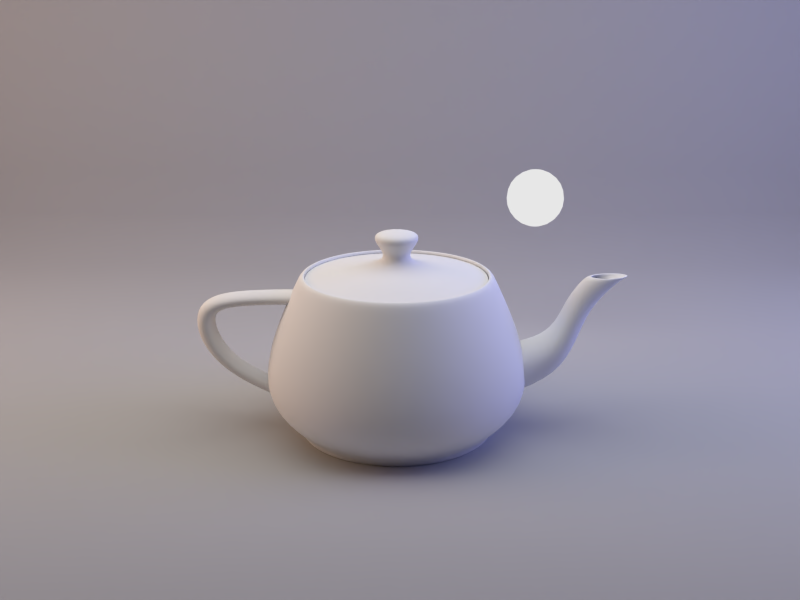 # Source: studio_lighting_teapot.blend  (saved by Blender 2.71.0; exported with 4.5.12 LTS)
import bpy
from mathutils import Matrix  # noqa: F401  (used for matrix-valued properties, if any)

bpy.ops.wm.read_factory_settings(use_empty=True)
scene = bpy.context.scene
scene.name = 'Scene'

# ---- collections
col_collection_1 = bpy.data.collections.new('Collection 1'); scene.collection.children.link(col_collection_1)
col_collection_20 = bpy.data.collections.new('Collection 20'); scene.collection.children.link(col_collection_20)
col_collection_20.hide_render = True
col_collection_20.hide_viewport = True

# ---- materials (node trees are filled in below, after node groups)
mat_material = bpy.data.materials.new('Material')
mat_material.alpha_threshold = 0.0
mat_material.roughness = 0.5
mat_material.line_color = (0.0, 0.0, 0.0, 1.0)
mat_material_002 = bpy.data.materials.new('Material.002')
mat_material_002.alpha_threshold = 0.0
mat_material_002.roughness = 0.5
mat_material_002.line_color = (0.0, 0.0, 0.0, 1.0)
mat_diffuse_material = bpy.data.materials.new('diffuse_material')
mat_diffuse_material.alpha_threshold = 0.0
mat_diffuse_material.roughness = 0.5
mat_diffuse_material.line_color = (0.0, 0.0, 0.0, 1.0)
mat_right_light_material = bpy.data.materials.new('right_light_material')
mat_right_light_material.alpha_threshold = 0.0
mat_right_light_material.roughness = 0.5
mat_right_light_material.line_color = (0.0, 0.0, 0.0, 1.0)
mat_left_light_material = bpy.data.materials.new('left_light_material')
mat_left_light_material.alpha_threshold = 0.0
mat_left_light_material.roughness = 0.5
mat_left_light_material.line_color = (0.0, 0.0, 0.0, 1.0)
mat_top_light_material = bpy.data.materials.new('top_light_material')
mat_top_light_material.alpha_threshold = 0.0
mat_top_light_material.roughness = 0.5
mat_top_light_material.line_color = (0.0, 0.0, 0.0, 1.0)

# ---- material node trees
mat_material.use_nodes = True; mat_material.node_tree.nodes.clear()
_N = mat_material.node_tree.nodes; _L = mat_material.node_tree.links
n0 = _N.new('ShaderNodeOutputMaterial'); n0.name = 'Material Output'; n0.location = (300, 300)
n1 = _N.new('ShaderNodeEmission'); n1.name = 'Emission'; n1.location = (110, 300)
n1.inputs[0].default_value = (0.8, 0.8, 0.8, 1.0)
_L.new(n1.outputs[0], n0.inputs[0])
n0.is_active_output = True
mat_diffuse_material.use_nodes = True; mat_diffuse_material.node_tree.nodes.clear()
_N = mat_diffuse_material.node_tree.nodes; _L = mat_diffuse_material.node_tree.links
n0 = _N.new('ShaderNodeOutputMaterial'); n0.name = 'Material Output'; n0.location = (300, 300)
n1 = _N.new('ShaderNodeBsdfDiffuse'); n1.name = 'Diffuse BSDF'; n1.location = (10, 300)
n1.inputs[0].default_value = (0.5225, 0.5225, 0.5225, 1.0)
n1.inputs[1].default_value = 0.5
_L.new(n1.outputs[0], n0.inputs[0])
n0.is_active_output = True
mat_right_light_material.use_nodes = True; mat_right_light_material.node_tree.nodes.clear()
_N = mat_right_light_material.node_tree.nodes; _L = mat_right_light_material.node_tree.links
n0 = _N.new('ShaderNodeOutputMaterial'); n0.name = 'Material Output'; n0.location = (300, 300)
n1 = _N.new('ShaderNodeEmission'); n1.name = 'Emission'; n1.location = (110, 300)
n1.inputs[0].default_value = (0.2708, 0.305, 0.8, 1.0)
n1.inputs[1].default_value = 5.0
_L.new(n1.outputs[0], n0.inputs[0])
n0.is_active_output = True
mat_left_light_material.use_nodes = True; mat_left_light_material.node_tree.nodes.clear()
_N = mat_left_light_material.node_tree.nodes; _L = mat_left_light_material.node_tree.links
n0 = _N.new('ShaderNodeOutputMaterial'); n0.name = 'Material Output'; n0.location = (300, 300)
n1 = _N.new('ShaderNodeEmission'); n1.name = 'Emission'; n1.location = (110, 300)
n1.inputs[0].default_value = (0.8, 0.5222, 0.3441, 1.0)
n1.inputs[1].default_value = 4.0
_L.new(n1.outputs[0], n0.inputs[0])
n0.is_active_output = True
mat_top_light_material.use_nodes = True; mat_top_light_material.node_tree.nodes.clear()
_N = mat_top_light_material.node_tree.nodes; _L = mat_top_light_material.node_tree.links
n0 = _N.new('ShaderNodeEmission'); n0.name = 'Emission'; n0.location = (73, 306)
n0.inputs[0].default_value = (0.8, 0.8, 0.8, 1.0)
n0.inputs[1].default_value = 2.0
n1 = _N.new('ShaderNodeOutputMaterial'); n1.name = 'Material Output'; n1.location = (300, 300)
_L.new(n0.outputs[0], n1.inputs[0])
n1.is_active_output = True

# ---- world
world_world = bpy.data.worlds.new('World'); scene.world = world_world
world_world.color = (0.0, 0.0, 0.0)
world_world.use_sun_shadow = False
world_world.sun_shadow_jitter_overblur = 0.0
world_world.cycles.sampling_method = 'MANUAL'
world_world.cycles.sample_map_resolution = 256

# ---- cameras
cam_camera = bpy.data.cameras.new('Camera')
cam_camera.sensor_fit = 'HORIZONTAL'
cam_camera.passepartout_alpha = 0.1303
cam_camera.clip_end = 100.0
cam_camera.lens = 35.0
cam_camera.sensor_width = 24.89
cam_camera.sensor_height = 18.66
cam_camera.ortho_scale = 7.314
cam_camera.show_safe_areas = True
cam_camera.show_name = True
cam_camera.show_sensor = True
cam_camera.dof.focus_distance = 0.0

# ---- meshes
me_sphere_light = bpy.data.meshes.new('sphere_light')
me_sphere_light.from_pydata([(-0.1294, 0.0, 0.483), (-0.25, 0.0, 0.433), (-0.3536, 0.0, 0.3536), (-0.433, 0.0, 0.25), (-0.483, 0.0, 0.1294), (-0.5, 0.0, 3.775e-08), (-0.483, 0.0, -0.1294), (-0.433, 0.0, -0.25), (-0.3536, 0.0, -0.3536), (-0.25, 0.0, -0.433), (-0.1294, 0.0, -0.483), (-1.947e-07, 0.0, -0.5), (-0.125, 0.03349, 0.483), (-0.2415, 0.0647, 0.433), (-0.3415, 0.09151, 0.3536), (-0.4183, 0.1121, 0.25), (-0.4665, 0.125, 0.1294), (-0.483, 0.1294, 3.775e-08), (-0.4665, 0.125, -0.1294), (-0.4183, 0.1121, -0.25), (-0.3415, 0.09151, -0.3536), (-0.2415, 0.0647, -0.433), (-0.125, 0.03349, -0.483), (-0.1121, 0.0647, 0.483), (-0.2165, 0.125, 0.433), (-0.3062, 0.1768, 0.3536), (-0.375, 0.2165, 0.25), (-0.4183, 0.2415, 0.1294), (-0.433, 0.25, 3.775e-08), (-0.4183, 0.2415, -0.1294), (-0.375, 0.2165, -0.25), (-0.3062, 0.1768, -0.3536), (-0.2165, 0.125, -0.433), (-0.1121, 0.0647, -0.483), (-0.09151, 0.09151, 0.483), (-0.1768, 0.1768, 0.433), (-0.25, 0.25, 0.3536), (-0.3062, 0.3062, 0.25), (-0.3415, 0.3415, 0.1294), (-0.3536, 0.3536, 3.775e-08), (-0.3415, 0.3415, -0.1294), (-0.3062, 0.3062, -0.25), (-0.25, 0.25, -0.3536), (-0.1768, 0.1768, -0.433), (-0.09151, 0.09151, -0.483), (-0.0647, 0.1121, 0.483), (-0.125, 0.2165, 0.433), (-0.1768, 0.3062, 0.3536), (-0.2165, 0.375, 0.25), (-0.2415, 0.4183, 0.1294), (-0.25, 0.433, 3.775e-08), (-0.2415, 0.4183, -0.1294), (-0.2165, 0.375, -0.25), (-0.1768, 0.3062, -0.3536), (-0.125, 0.2165, -0.433), (-0.0647, 0.1121, -0.483), (-0.03349, 0.125, 0.483), (-0.0647, 0.2415, 0.433), (-0.09151, 0.3415, 0.3536), (-0.1121, 0.4183, 0.25), (-0.125, 0.4665, 0.1294), (-0.1294, 0.483, 3.775e-08), (-0.125, 0.4665, -0.1294), (-0.1121, 0.4183, -0.25), (-0.09151, 0.3415, -0.3536), (-0.0647, 0.2415, -0.433), (-0.03349, 0.125, -0.483), (-2.003e-07, 0.1294, 0.483), (-1.631e-07, 0.25, 0.433), (-1.929e-07, 0.3536, 0.3536), (-1.705e-07, 0.433, 0.25), (-2.153e-07, 0.483, 0.1294), (-1.631e-07, 0.5, 3.775e-08), (-2.078e-07, 0.483, -0.1294), (-1.705e-07, 0.433, -0.25), (-2.003e-07, 0.3536, -0.3536), (-1.966e-07, 0.25, -0.433), (-1.966e-07, 0.1294, -0.483), (0.03349, 0.125, 0.483), (0.0647, 0.2415, 0.433), (0.09151, 0.3415, 0.3536), (0.1121, 0.4183, 0.25), (0.125, 0.4665, 0.1294), (0.1294, 0.483, 3.775e-08), (0.125, 0.4665, -0.1294), (0.1121, 0.4183, -0.25), (0.09151, 0.3415, -0.3536), (0.0647, 0.2415, -0.433), (0.03349, 0.125, -0.483), (0.0647, 0.1121, 0.483), (0.125, 0.2165, 0.433), (0.1768, 0.3062, 0.3536), (0.2165, 0.375, 0.25), (0.2415, 0.4183, 0.1294), (0.25, 0.433, 3.775e-08), (0.2415, 0.4183, -0.1294), (0.2165, 0.375, -0.25), (0.1768, 0.3062, -0.3536), (0.125, 0.2165, -0.433), (0.0647, 0.1121, -0.483), (-3.324e-07, -1.377e-07, 0.5), (0.09151, 0.09151, 0.483), (0.1768, 0.1768, 0.433), (0.25, 0.25, 0.3536), (0.3062, 0.3062, 0.25), (0.3415, 0.3415, 0.1294), (0.3536, 0.3536, 3.775e-08), (0.3415, 0.3415, -0.1294), (0.3062, 0.3062, -0.25), (0.25, 0.25, -0.3536), (0.1768, 0.1768, -0.433), (0.09151, 0.09151, -0.483), (0.1121, 0.0647, 0.483), (0.2165, 0.125, 0.433), (0.3062, 0.1768, 0.3536), (0.375, 0.2165, 0.25), (0.4183, 0.2415, 0.1294), (0.433, 0.25, 3.775e-08), (0.4183, 0.2415, -0.1294), (0.375, 0.2165, -0.25), (0.3062, 0.1768, -0.3536), (0.2165, 0.125, -0.433), (0.1121, 0.0647, -0.483), (0.125, 0.03349, 0.483), (0.2415, 0.0647, 0.433), (0.3415, 0.09151, 0.3536), (0.4183, 0.1121, 0.25), (0.4665, 0.125, 0.1294), (0.483, 0.1294, 3.775e-08), (0.4665, 0.125, -0.1294), (0.4183, 0.1121, -0.25), (0.3415, 0.09151, -0.3536), (0.2415, 0.0647, -0.433), (0.125, 0.03349, -0.483), (0.1294, 5.485e-09, 0.483), (0.25, -3.549e-08, 0.433), (0.3536, -2.804e-08, 0.3536), (0.433, -2.804e-08, 0.25), (0.483, -2.804e-08, 0.1294), (0.5, -4.294e-08, 3.775e-08), (0.483, -2.804e-08, -0.1294), (0.433, -2.804e-08, -0.25), (0.3536, -4.294e-08, -0.3536), (0.25, -1.687e-08, -0.433), (0.1294, -9.416e-09, -0.483), (0.125, -0.03349, 0.483), (0.2415, -0.0647, 0.433), (0.3415, -0.09151, 0.3536), (0.4183, -0.1121, 0.25), (0.4665, -0.125, 0.1294), (0.483, -0.1294, 3.775e-08), (0.4665, -0.125, -0.1294), (0.4183, -0.1121, -0.25), (0.3415, -0.09151, -0.3536), (0.2415, -0.0647, -0.433), (0.125, -0.03349, -0.483), (0.1121, -0.0647, 0.483), (0.2165, -0.125, 0.433), (0.3062, -0.1768, 0.3536), (0.375, -0.2165, 0.25), (0.4183, -0.2415, 0.1294), (0.433, -0.25, 3.775e-08), (0.4183, -0.2415, -0.1294), (0.375, -0.2165, -0.25), (0.3062, -0.1768, -0.3536), (0.2165, -0.125, -0.433), (0.1121, -0.0647, -0.483), (0.09151, -0.09151, 0.483), (0.1768, -0.1768, 0.433), (0.25, -0.25, 0.3536), (0.3062, -0.3062, 0.25), (0.3415, -0.3415, 0.1294), (0.3536, -0.3536, 3.775e-08), (0.3415, -0.3415, -0.1294), (0.3062, -0.3062, -0.25), (0.25, -0.25, -0.3536), (0.1768, -0.1768, -0.433), (0.09151, -0.09151, -0.483), (0.0647, -0.1121, 0.483), (0.125, -0.2165, 0.433), (0.1768, -0.3062, 0.3536), (0.2165, -0.375, 0.25), (0.2415, -0.4183, 0.1294), (0.25, -0.433, 3.775e-08), (0.2415, -0.4183, -0.1294), (0.2165, -0.375, -0.25), (0.1768, -0.3062, -0.3536), (0.125, -0.2165, -0.433), (0.0647, -0.1121, -0.483), (0.03349, -0.125, 0.483), (0.0647, -0.2415, 0.433), (0.09151, -0.3415, 0.3536), (0.1121, -0.4183, 0.25), (0.125, -0.4665, 0.1294), (0.1294, -0.483, 3.775e-08), (0.125, -0.4665, -0.1294), (0.1121, -0.4183, -0.25), (0.09151, -0.3415, -0.3536), (0.0647, -0.2415, -0.433), (0.03349, -0.125, -0.483), (-2.041e-07, -0.1294, 0.483), (-2.339e-07, -0.25, 0.433), (-2.003e-07, -0.3536, 0.3536), (-2.451e-07, -0.433, 0.25), (-2.003e-07, -0.483, 0.1294), (-1.854e-07, -0.5, 3.775e-08), (-1.854e-07, -0.483, -0.1294), (-2.451e-07, -0.433, -0.25), (-2.302e-07, -0.3536, -0.3536), (-1.817e-07, -0.25, -0.433), (-2.078e-07, -0.1294, -0.483), (-0.03349, -0.125, 0.483), (-0.0647, -0.2415, 0.433), (-0.09151, -0.3415, 0.3536), (-0.1121, -0.4183, 0.25), (-0.125, -0.4665, 0.1294), (-0.1294, -0.483, 3.775e-08), (-0.125, -0.4665, -0.1294), (-0.1121, -0.4183, -0.25), (-0.09151, -0.3415, -0.3536), (-0.0647, -0.2415, -0.433), (-0.03349, -0.125, -0.483), (-0.0647, -0.1121, 0.483), (-0.125, -0.2165, 0.433), (-0.1768, -0.3062, 0.3536), (-0.2165, -0.375, 0.25), (-0.2415, -0.4183, 0.1294), (-0.25, -0.433, 3.775e-08), (-0.2415, -0.4183, -0.1294), (-0.2165, -0.375, -0.25), (-0.1768, -0.3062, -0.3536), (-0.125, -0.2165, -0.433), (-0.0647, -0.1121, -0.483), (-0.09151, -0.09151, 0.483), (-0.1768, -0.1768, 0.433), (-0.25, -0.25, 0.3536), (-0.3062, -0.3062, 0.25), (-0.3415, -0.3415, 0.1294), (-0.3536, -0.3536, 3.775e-08), (-0.3415, -0.3415, -0.1294), (-0.3062, -0.3062, -0.25), (-0.25, -0.25, -0.3536), (-0.1768, -0.1768, -0.433), (-0.09151, -0.09151, -0.483), (-0.1121, -0.0647, 0.483), (-0.2165, -0.125, 0.433), (-0.3062, -0.1768, 0.3536), (-0.375, -0.2165, 0.25), (-0.4183, -0.2415, 0.1294), (-0.433, -0.25, 3.775e-08), (-0.4183, -0.2415, -0.1294), (-0.375, -0.2165, -0.25), (-0.3062, -0.1768, -0.3536), (-0.2165, -0.125, -0.433), (-0.1121, -0.0647, -0.483), (-0.125, -0.03349, 0.483), (-0.2415, -0.0647, 0.433), (-0.3415, -0.09151, 0.3536), (-0.4183, -0.1121, 0.25), (-0.4665, -0.125, 0.1294), (-0.483, -0.1294, 3.775e-08), (-0.4665, -0.125, -0.1294), (-0.4183, -0.1121, -0.25), (-0.3415, -0.09151, -0.3536), (-0.2415, -0.0647, -0.433), (-0.125, -0.03349, -0.483)], [], [(10, 9, 21, 22), (9, 8, 20, 21), (8, 7, 19, 20), (7, 6, 18, 19), (6, 5, 17, 18), (5, 4, 16, 17), (4, 3, 15, 16), (3, 2, 14, 15), (2, 1, 13, 14), (1, 0, 12, 13), (22, 21, 32, 33), (21, 20, 31, 32), (20, 19, 30, 31), (19, 18, 29, 30), (18, 17, 28, 29), (17, 16, 27, 28), (16, 15, 26, 27), (15, 14, 25, 26), (14, 13, 24, 25), (13, 12, 23, 24), (33, 32, 43, 44), (32, 31, 42, 43), (31, 30, 41, 42), (30, 29, 40, 41), (29, 28, 39, 40), (28, 27, 38, 39), (27, 26, 37, 38), (26, 25, 36, 37), (25, 24, 35, 36), (24, 23, 34, 35), (44, 43, 54, 55), (43, 42, 53, 54), (42, 41, 52, 53), (41, 40, 51, 52), (40, 39, 50, 51), (39, 38, 49, 50), (38, 37, 48, 49), (37, 36, 47, 48), (36, 35, 46, 47), (35, 34, 45, 46), (55, 54, 65, 66), (54, 53, 64, 65), (53, 52, 63, 64), (52, 51, 62, 63), (51, 50, 61, 62), (50, 49, 60, 61), (49, 48, 59, 60), (48, 47, 58, 59), (47, 46, 57, 58), (46, 45, 56, 57), (66, 65, 76, 77), (65, 64, 75, 76), (64, 63, 74, 75), (63, 62, 73, 74), (62, 61, 72, 73), (61, 60, 71, 72), (60, 59, 70, 71), (59, 58, 69, 70), (58, 57, 68, 69), (57, 56, 67, 68), (77, 76, 87, 88), (76, 75, 86, 87), (75, 74, 85, 86), (74, 73, 84, 85), (73, 72, 83, 84), (72, 71, 82, 83), (71, 70, 81, 82), (70, 69, 80, 81), (69, 68, 79, 80), (68, 67, 78, 79), (88, 87, 98, 99), (87, 86, 97, 98), (86, 85, 96, 97), (85, 84, 95, 96), (84, 83, 94, 95), (83, 82, 93, 94), (82, 81, 92, 93), (81, 80, 91, 92), (80, 79, 90, 91), (79, 78, 89, 90), (99, 98, 110, 111), (98, 97, 109, 110), (97, 96, 108, 109), (96, 95, 107, 108), (95, 94, 106, 107), (94, 93, 105, 106), (93, 92, 104, 105), (92, 91, 103, 104), (91, 90, 102, 103), (90, 89, 101, 102), (111, 110, 121, 122), (110, 109, 120, 121), (109, 108, 119, 120), (108, 107, 118, 119), (107, 106, 117, 118), (106, 105, 116, 117), (105, 104, 115, 116), (104, 103, 114, 115), (103, 102, 113, 114), (102, 101, 112, 113), (122, 121, 132, 133), (121, 120, 131, 132), (120, 119, 130, 131), (119, 118, 129, 130), (118, 117, 128, 129), (117, 116, 127, 128), (116, 115, 126, 127), (115, 114, 125, 126), (114, 113, 124, 125), (113, 112, 123, 124), (133, 132, 143, 144), (132, 131, 142, 143), (131, 130, 141, 142), (130, 129, 140, 141), (129, 128, 139, 140), (128, 127, 138, 139), (127, 126, 137, 138), (126, 125, 136, 137), (125, 124, 135, 136), (124, 123, 134, 135), (144, 143, 154, 155), (143, 142, 153, 154), (142, 141, 152, 153), (141, 140, 151, 152), (140, 139, 150, 151), (139, 138, 149, 150), (138, 137, 148, 149), (137, 136, 147, 148), (136, 135, 146, 147), (135, 134, 145, 146), (155, 154, 165, 166), (154, 153, 164, 165), (153, 152, 163, 164), (152, 151, 162, 163), (151, 150, 161, 162), (150, 149, 160, 161), (149, 148, 159, 160), (148, 147, 158, 159), (147, 146, 157, 158), (146, 145, 156, 157), (166, 165, 176, 177), (165, 164, 175, 176), (164, 163, 174, 175), (163, 162, 173, 174), (162, 161, 172, 173), (161, 160, 171, 172), (160, 159, 170, 171), (159, 158, 169, 170), (158, 157, 168, 169), (157, 156, 167, 168), (177, 176, 187, 188), (176, 175, 186, 187), (175, 174, 185, 186), (174, 173, 184, 185), (173, 172, 183, 184), (172, 171, 182, 183), (171, 170, 181, 182), (170, 169, 180, 181), (169, 168, 179, 180), (168, 167, 178, 179), (188, 187, 198, 199), (187, 186, 197, 198), (186, 185, 196, 197), (185, 184, 195, 196), (184, 183, 194, 195), (183, 182, 193, 194), (182, 181, 192, 193), (181, 180, 191, 192), (180, 179, 190, 191), (179, 178, 189, 190), (199, 198, 209, 210), (198, 197, 208, 209), (197, 196, 207, 208), (196, 195, 206, 207), (195, 194, 205, 206), (194, 193, 204, 205), (193, 192, 203, 204), (192, 191, 202, 203), (191, 190, 201, 202), (190, 189, 200, 201), (210, 209, 220, 221), (209, 208, 219, 220), (208, 207, 218, 219), (207, 206, 217, 218), (206, 205, 216, 217), (205, 204, 215, 216), (204, 203, 214, 215), (203, 202, 213, 214), (202, 201, 212, 213), (201, 200, 211, 212), (221, 220, 231, 232), (220, 219, 230, 231), (219, 218, 229, 230), (218, 217, 228, 229), (217, 216, 227, 228), (216, 215, 226, 227), (215, 214, 225, 226), (214, 213, 224, 225), (213, 212, 223, 224), (212, 211, 222, 223), (232, 231, 242, 243), (231, 230, 241, 242), (230, 229, 240, 241), (229, 228, 239, 240), (228, 227, 238, 239), (227, 226, 237, 238), (226, 225, 236, 237), (225, 224, 235, 236), (224, 223, 234, 235), (223, 222, 233, 234), (243, 242, 253, 254), (242, 241, 252, 253), (241, 240, 251, 252), (240, 239, 250, 251), (239, 238, 249, 250), (238, 237, 248, 249), (237, 236, 247, 248), (236, 235, 246, 247), (235, 234, 245, 246), (234, 233, 244, 245), (254, 253, 264, 265), (253, 252, 263, 264), (252, 251, 262, 263), (251, 250, 261, 262), (250, 249, 260, 261), (249, 248, 259, 260), (248, 247, 258, 259), (247, 246, 257, 258), (246, 245, 256, 257), (245, 244, 255, 256), (11, 10, 22), (0, 100, 12), (11, 22, 33), (12, 100, 23), (11, 33, 44), (23, 100, 34), (11, 44, 55), (34, 100, 45), (11, 55, 66), (45, 100, 56), (11, 66, 77), (56, 100, 67), (11, 77, 88), (67, 100, 78), (11, 88, 99), (78, 100, 89), (11, 99, 111), (89, 100, 101), (11, 111, 122), (101, 100, 112), (11, 122, 133), (112, 100, 123), (11, 133, 144), (123, 100, 134), (11, 144, 155), (134, 100, 145), (11, 155, 166), (145, 100, 156), (11, 166, 177), (156, 100, 167), (11, 177, 188), (167, 100, 178), (11, 188, 199), (178, 100, 189), (11, 199, 210), (189, 100, 200), (11, 210, 221), (200, 100, 211), (11, 221, 232), (211, 100, 222), (11, 232, 243), (222, 100, 233), (11, 243, 254), (233, 100, 244), (11, 254, 265), (244, 100, 255), (11, 265, 10), (265, 264, 9, 10), (264, 263, 8, 9), (263, 262, 7, 8), (262, 261, 6, 7), (261, 260, 5, 6), (260, 259, 4, 5), (259, 258, 3, 4), (258, 257, 2, 3), (257, 256, 1, 2), (256, 255, 0, 1), (255, 100, 0)])
me_sphere_light.materials.append(mat_material)
me_sphere_light.use_remesh_preserve_volume = False
me_sphere_light.use_remesh_preserve_attributes = False
me_sphere_light.use_mirror_vertex_groups = False
me_sphere_light.update()
me_teapot = bpy.data.meshes.new('teapot')
me_teapot.from_pydata([(-0.7992, 0.0, 0.3868), (-0.7396, 0.3018, 0.3868), (-0.576, 0.5462, 0.3868), (-0.3316, 0.7099, 0.3868), (-0.02936, 0.7694, 0.3868), (0.2731, 0.7099, 0.3868), (0.5175, 0.5462, 0.3868), (0.6812, 0.3018, 0.3868), (0.7407, 0.0, 0.3868), (0.6812, -0.3018, 0.3868), (0.5175, -0.5462, 0.3868), (0.2731, -0.7099, 0.3868), (-0.02936, -0.7694, 0.3868), (-0.3316, -0.7099, 0.3868), (-0.576, -0.5462, 0.3868), (-0.7396, -0.3018, 0.3868), (-0.672, 0.0, 0.414), (-0.622, 0.253, 0.414), (-0.485, 0.457, 0.414), (-0.28, 0.594, 0.414), (-0.02763, 0.644, 0.414), (0.225, 0.594, 0.414), (0.43, 0.457, 0.414), (0.567, 0.253, 0.414), (0.617, 0.0, 0.414), (0.567, -0.253, 0.414), (0.43, -0.457, 0.414), (0.225, -0.594, 0.414), (-0.02763, -0.644, 0.414), (-0.28, -0.594, 0.414), (-0.485, -0.457, 0.414), (-0.622, -0.253, 0.414), (-0.487, 0.0, 0.448), (-0.452, 0.18, 0.448), (-0.354, 0.326, 0.448), (-0.208, 0.424, 0.448), (-0.02763, 0.46, 0.448), (0.153, 0.424, 0.448), (0.299, 0.326, 0.448), (0.396, 0.18, 0.448), (0.432, 0.0, 0.448), (0.396, -0.18, 0.448), (0.299, -0.326, 0.448), (0.153, -0.424, 0.448), (-0.02763, -0.46, 0.448), (-0.208, -0.424, 0.448), (-0.354, -0.326, 0.448), (-0.452, -0.18, 0.448), (-0.282, 0.0, 0.482), (-0.262, 0.09978, 0.482), (-0.208, 0.18, 0.482), (-0.127, 0.235, 0.482), (-0.02763, 0.254, 0.482), (0.07215, 0.235, 0.482), (0.153, 0.18, 0.482), (0.207, 0.09978, 0.482), (0.227, 0.0, 0.482), (0.207, -0.09978, 0.482), (0.153, -0.18, 0.482), (0.07215, -0.235, 0.482), (-0.02763, -0.254, 0.482), (-0.127, -0.235, 0.482), (-0.208, -0.18, 0.482), (-0.262, -0.09978, 0.482), (-0.139, 0.0, 0.531), (-0.13, 0.04374, 0.531), (-0.107, 0.07912, 0.531), (-0.07137, 0.103, 0.531), (-0.02763, 0.111, 0.531), (0.0161, 0.103, 0.531), (0.05149, 0.07912, 0.531), (0.07517, 0.04374, 0.531), (0.0838, 0.0, 0.531), (0.07517, -0.04374, 0.531), (0.05149, -0.07912, 0.531), (0.0161, -0.103, 0.531), (-0.02763, -0.111, 0.531), (-0.07137, -0.103, 0.531), (-0.107, -0.07912, 0.531), (-0.13, -0.04374, 0.531), (-0.137, 0.0, 0.606), (-0.129, 0.04312, 0.606), (-0.106, 0.07794, 0.606), (-0.07075, 0.101, 0.606), (-0.02763, 0.11, 0.606), (0.01549, 0.101, 0.606), (0.05031, 0.07794, 0.606), (0.07358, 0.04312, 0.606), (0.08206, 0.0, 0.606), (0.07358, -0.04312, 0.606), (0.05031, -0.07794, 0.606), (0.01549, -0.101, 0.606), (-0.02763, -0.11, 0.606), (-0.07075, -0.101, 0.606), (-0.106, -0.07794, 0.606), (-0.129, -0.04312, 0.606), (-0.209, 0.0, 0.688), (-0.195, 0.07125, 0.688), (-0.156, 0.129, 0.688), (-0.09888, 0.167, 0.688), (-0.02763, 0.181, 0.688), (0.04362, 0.167, 0.688), (0.101, 0.129, 0.688), (0.139, 0.07125, 0.688), (0.153, 0.0, 0.688), (0.139, -0.07125, 0.688), (0.101, -0.129, 0.688), (0.04362, -0.167, 0.688), (-0.02763, -0.181, 0.688), (-0.09888, -0.167, 0.688), (-0.156, -0.129, 0.688), (-0.195, -0.07125, 0.688), (-0.217, 0.0, 0.755), (-0.203, 0.07469, 0.755), (-0.163, 0.135, 0.755), (-0.102, 0.175, 0.755), (-0.02763, 0.19, 0.755), (0.04706, 0.175, 0.755), (0.107, 0.135, 0.755), (0.148, 0.07469, 0.755), (0.162, 0.0, 0.755), (0.148, -0.07469, 0.755), (0.107, -0.135, 0.755), (0.04706, -0.175, 0.755), (-0.02763, -0.19, 0.755), (-0.102, -0.175, 0.755), (-0.163, -0.135, 0.755), (-0.203, -0.07469, 0.755), (-0.02763, 0.0, 0.782), (0.92, 0.0, -0.639), (1.317, 0.0, -0.459), (1.47, 0.0, -0.169), (1.57, 0.0, 0.137), (1.811, 0.0, 0.364), (1.875, 0.0, 0.395), (1.882, 0.0, 0.407), (1.84, 0.0, 0.398), (1.755, 0.0, 0.364), (0.92, 0.207, -0.567), (1.297, 0.187, -0.405), (1.444, 0.143, -0.138), (1.538, 0.09843, 0.148), (1.759, 0.07835, 0.364), (1.819, 0.07346, 0.394), (1.83, 0.06268, 0.405), (1.796, 0.0519, 0.396), (1.721, 0.04701, 0.364), (0.92, -0.207, -0.567), (1.297, -0.187, -0.405), (1.444, -0.143, -0.138), (1.538, -0.09843, 0.148), (1.759, -0.07835, 0.364), (1.819, -0.07346, 0.394), (1.83, -0.06268, 0.405), (1.796, -0.0519, 0.396), (1.721, -0.04701, 0.364), (0.92, 0.276, -0.409), (1.252, 0.249, -0.288), (1.386, 0.19, -0.06946), (1.468, 0.131, 0.173), (1.644, 0.104, 0.364), (1.696, 0.09794, 0.391), (1.714, 0.08358, 0.401), (1.698, 0.06921, 0.393), (1.644, 0.06268, 0.364), (0.92, -0.276, -0.409), (1.252, -0.249, -0.288), (1.386, -0.19, -0.06946), (1.468, -0.131, 0.173), (1.644, -0.104, 0.364), (1.696, -0.09794, 0.391), (1.714, -0.08358, 0.401), (1.698, -0.06921, 0.393), (1.644, -0.06268, 0.364), (0.92, 0.207, -0.251), (1.207, 0.187, -0.171), (1.329, 0.143, -0.001229), (1.398, 0.09843, 0.197), (1.529, 0.07835, 0.364), (1.573, 0.07346, 0.389), (1.599, 0.06268, 0.397), (1.6, 0.0519, 0.389), (1.567, 0.04701, 0.364), (0.92, -0.207, -0.251), (1.207, -0.187, -0.171), (1.329, -0.143, -0.001229), (1.398, -0.09843, 0.197), (1.529, -0.07835, 0.364), (1.573, -0.07346, 0.389), (1.599, -0.06268, 0.397), (1.6, -0.0519, 0.389), (1.567, -0.04701, 0.364), (0.92, 0.0, -0.179), (1.187, 0.0, -0.118), (1.303, 0.0, 0.02979), (1.366, 0.0, 0.209), (1.477, 0.0, 0.364), (1.517, 0.0, 0.388), (1.546, 0.0, 0.395), (1.555, 0.0, 0.388), (1.532, 0.0, 0.364), (-0.919, 0.0, 0.155), (-1.179, 0.0, 0.153), (-1.372, 0.0, 0.139), (-1.491, 0.0, 0.102), (-1.532, 0.0, 0.02979), (-1.51, 0.0, -0.08383), (-1.441, 0.0, -0.221), (-1.32, 0.0, -0.358), (-1.078, 2.214e-09, -0.4885), (-0.91, 0.09402, 0.175), (-1.187, 0.09402, 0.172), (-1.39, 0.09402, 0.157), (-1.515, 0.09402, 0.114), (-1.558, 0.09402, 0.02979), (-1.534, 0.09402, -0.09479), (-1.458, 0.09402, -0.238), (-1.326, 0.09402, -0.379), (-1.077, 0.09402, -0.5084), (-0.91, -0.09402, 0.175), (-1.187, -0.09402, 0.172), (-1.39, -0.09402, 0.157), (-1.515, -0.09402, 0.114), (-1.558, -0.09402, 0.02979), (-1.534, -0.09402, -0.09479), (-1.458, -0.09402, -0.238), (-1.326, -0.09402, -0.379), (-1.077, -0.09402, -0.5084), (-0.891, 0.125, 0.218), (-1.204, 0.125, 0.215), (-1.431, 0.125, 0.194), (-1.569, 0.125, 0.139), (-1.616, 0.125, 0.02979), (-1.586, 0.125, -0.119), (-1.495, 0.125, -0.274), (-1.339, 0.125, -0.424), (-1.058, 0.125, -0.5654), (-0.891, -0.125, 0.218), (-1.204, -0.125, 0.215), (-1.431, -0.125, 0.194), (-1.569, -0.125, 0.139), (-1.616, -0.125, 0.02979), (-1.586, -0.125, -0.119), (-1.495, -0.125, -0.274), (-1.339, -0.125, -0.424), (-1.058, -0.125, -0.5654), (-0.872, 0.09402, 0.261), (-1.221, 0.09402, 0.257), (-1.472, 0.09402, 0.232), (-1.623, 0.09402, 0.163), (-1.673, 0.09402, 0.02979), (-1.638, 0.09402, -0.143), (-1.533, 0.09402, -0.311), (-1.352, 0.09402, -0.47), (-1.039, 0.09402, -0.6234), (-0.872, -0.09402, 0.261), (-1.221, -0.09402, 0.257), (-1.472, -0.09402, 0.232), (-1.623, -0.09402, 0.163), (-1.673, -0.09402, 0.02979), (-1.638, -0.09402, -0.143), (-1.533, -0.09402, -0.311), (-1.352, -0.09402, -0.47), (-1.039, -0.09402, -0.6234), (-0.863, 0.0, 0.281), (-1.229, 0.0, 0.277), (-1.49, 0.0, 0.249), (-1.647, 0.0, 0.175), (-1.699, 0.0, 0.02979), (-1.662, 0.0, -0.154), (-1.549, 0.0, -0.328), (-1.358, 0.0, -0.49), (-1.05, 1.394e-09, -0.6494), (-0.02763, 0.0, -0.973), (-0.493, 0.0, -0.966), (-0.457, 0.183, -0.966), (-0.358, 0.331, -0.966), (-0.21, 0.429, -0.966), (-0.02763, 0.466, -0.966), (0.155, 0.429, -0.966), (0.303, 0.331, -0.966), (0.402, 0.183, -0.966), (0.438, 0.0, -0.966), (0.402, -0.183, -0.966), (0.303, -0.331, -0.966), (0.155, -0.429, -0.966), (-0.02763, -0.466, -0.966), (-0.21, -0.429, -0.966), (-0.358, -0.331, -0.966), (-0.457, -0.183, -0.966), (-0.743, 0.0, -0.947), (-0.688, 0.281, -0.947), (-0.536, 0.508, -0.947), (-0.309, 0.66, -0.947), (-0.02763, 0.716, -0.947), (0.253, 0.66, -0.947), (0.48, 0.508, -0.947), (0.633, 0.281, -0.947), (0.688, 0.0, -0.947), (0.633, -0.281, -0.947), (0.48, -0.508, -0.947), (0.253, -0.66, -0.947), (-0.02763, -0.716, -0.947), (-0.309, -0.66, -0.947), (-0.536, -0.508, -0.947), (-0.688, -0.281, -0.947), (-0.8543, 2.339e-11, -0.94), (-0.7905, 0.325, -0.94), (-0.6153, 0.5873, -0.94), (-0.352, 0.7635, -0.94), (-0.02763, 0.8273, -0.94), (0.297, 0.7635, -0.94), (0.5593, 0.5873, -0.94), (0.7355, 0.325, -0.94), (0.7993, 2.339e-11, -0.94), (0.7355, -0.325, -0.94), (0.5593, -0.5873, -0.94), (0.297, -0.7635, -0.94), (-0.02763, -0.8273, -0.94), (-0.352, -0.7635, -0.94), (-0.6153, -0.5873, -0.94), (-0.7905, -0.325, -0.94), (-0.863, 0.0, -0.89), (-0.799, 0.328, -0.89), (-0.621, 0.593, -0.89), (-0.356, 0.771, -0.89), (-0.02763, 0.836, -0.89), (0.3, 0.771, -0.89), (0.566, 0.593, -0.89), (0.743, 0.328, -0.89), (0.808, 0.0, -0.89), (0.743, -0.328, -0.89), (0.566, -0.593, -0.89), (0.3, -0.771, -0.89), (-0.02763, -0.836, -0.89), (-0.356, -0.771, -0.89), (-0.621, -0.593, -0.89), (-0.799, -0.328, -0.89), (-0.907, 0.0, -0.842), (-0.839, 0.345, -0.842), (-0.652, 0.624, -0.842), (-0.373, 0.811, -0.842), (-0.02763, 0.879, -0.842), (0.317, 0.811, -0.842), (0.597, 0.624, -0.842), (0.784, 0.345, -0.842), (0.852, 0.0, -0.842), (0.784, -0.345, -0.842), (0.597, -0.624, -0.842), (0.317, -0.811, -0.842), (-0.02763, -0.879, -0.842), (-0.373, -0.811, -0.842), (-0.652, -0.624, -0.842), (-0.839, -0.345, -0.842), (-1.003, 0.0, -0.759), (-0.927, 0.383, -0.759), (-0.72, 0.692, -0.759), (-0.41, 0.899, -0.759), (-0.02763, 0.975, -0.759), (0.355, 0.899, -0.759), (0.665, 0.692, -0.759), (0.872, 0.383, -0.759), (0.947, 0.0, -0.759), (0.872, -0.383, -0.759), (0.665, -0.692, -0.759), (0.355, -0.899, -0.759), (-0.02763, -0.975, -0.759), (-0.41, -0.899, -0.759), (-0.72, -0.692, -0.759), (-0.927, -0.383, -0.759), (-1.098, 0.0, -0.637), (-1.015, 0.42, -0.637), (-0.788, 0.76, -0.637), (-0.448, 0.988, -0.637), (-0.02763, 1.071, -0.637), (0.393, 0.988, -0.637), (0.733, 0.76, -0.637), (0.96, 0.42, -0.637), (1.043, 0.0, -0.637), (0.96, -0.42, -0.637), (0.733, -0.76, -0.637), (0.393, -0.988, -0.637), (-0.02763, -1.071, -0.637), (-0.448, -0.988, -0.637), (-0.788, -0.76, -0.637), (-1.015, -0.42, -0.637), (-1.142, 0.0, -0.472), (-1.056, 0.437, -0.472), (-0.819, 0.791, -0.472), (-0.465, 1.028, -0.472), (-0.02763, 1.114, -0.472), (0.41, 1.028, -0.472), (0.764, 0.791, -0.472), (1.0, 0.437, -0.472), (1.087, 0.0, -0.472), (1.0, -0.437, -0.472), (0.764, -0.791, -0.472), (0.41, -1.028, -0.472), (-0.02763, -1.114, -0.472), (-0.465, -1.028, -0.472), (-0.819, -0.791, -0.472), (-1.056, -0.437, -0.472), (-1.118, 0.0, -0.276), (-1.034, 0.428, -0.276), (-0.802, 0.774, -0.276), (-0.456, 1.006, -0.276), (-0.02763, 1.09, -0.276), (0.4, 1.006, -0.276), (0.747, 0.774, -0.276), (0.978, 0.428, -0.276), (1.063, 0.0, -0.276), (0.978, -0.428, -0.276), (0.747, -0.774, -0.276), (0.4, -1.006, -0.276), (-0.02763, -1.09, -0.276), (-0.456, -1.006, -0.276), (-0.802, -0.774, -0.276), (-1.034, -0.428, -0.276), (-1.055, 0.0, -0.06946), (-0.975, 0.403, -0.06946), (-0.757, 0.729, -0.06946), (-0.431, 0.948, -0.06946), (-0.02763, 1.027, -0.06946), (0.376, 0.948, -0.06946), (0.702, 0.729, -0.06946), (0.92, 0.403, -0.06946), (1.0, 0.0, -0.06946), (0.92, -0.403, -0.06946), (0.702, -0.729, -0.06946), (0.376, -0.948, -0.06946), (-0.02763, -1.027, -0.06946), (-0.431, -0.948, -0.06946), (-0.757, -0.729, -0.06946), (-0.975, -0.403, -0.06946), (-0.966, 0.0, 0.145), (-0.893, 0.368, 0.145), (-0.694, 0.666, 0.145), (-0.396, 0.865, 0.145), (-0.02763, 0.938, 0.145), (0.341, 0.865, 0.145), (0.638, 0.666, 0.145), (0.838, 0.368, 0.145), (0.91, 0.0, 0.145), (0.838, -0.368, 0.145), (0.638, -0.666, 0.145), (0.341, -0.865, 0.145), (-0.02763, -0.938, 0.145), (-0.396, -0.865, 0.145), (-0.694, -0.666, 0.145), (-0.893, -0.368, 0.145), (-0.863, 0.0, 0.364), (-0.799, 0.328, 0.364), (-0.621, 0.593, 0.364), (-0.356, 0.771, 0.364), (-0.02763, 0.836, 0.364), (0.3, 0.771, 0.364), (0.566, 0.593, 0.364), (0.743, 0.328, 0.364), (0.808, 0.0, 0.364), (0.743, -0.328, 0.364), (0.566, -0.593, 0.364), (0.3, -0.771, 0.364), (-0.02763, -0.836, 0.364), (-0.356, -0.771, 0.364), (-0.621, -0.593, 0.364), (-0.799, -0.328, 0.364), (-0.835, 0.0, 0.405), (-0.773, 0.317, 0.405), (-0.601, 0.573, 0.405), (-0.345, 0.745, 0.405), (-0.02763, 0.807, 0.405), (0.289, 0.745, 0.405), (0.546, 0.573, 0.405), (0.717, 0.317, 0.405), (0.78, 0.0, 0.405), (0.717, -0.317, 0.405), (0.546, -0.573, 0.405), (0.289, -0.745, 0.405), (-0.02763, -0.807, 0.405), (-0.345, -0.745, 0.405), (-0.601, -0.573, 0.405), (-0.773, -0.317, 0.405), (-0.809, 0.0, 0.419), (-0.749, 0.307, 0.419), (-0.583, 0.555, 0.419), (-0.334, 0.721, 0.419), (-0.02763, 0.782, 0.419), (0.279, 0.721, 0.419), (0.527, 0.555, 0.419), (0.694, 0.307, 0.419), (0.754, 0.0, 0.419), (0.694, -0.307, 0.419), (0.527, -0.555, 0.419), (0.279, -0.721, 0.419), (-0.02763, -0.782, 0.419), (-0.334, -0.721, 0.419), (-0.583, -0.555, 0.419), (-0.749, -0.307, 0.419), (-0.797, 0.0, 0.405), (-0.737, 0.302, 0.405), (-0.574, 0.546, 0.405), (-0.33, 0.71, 0.405), (-0.02763, 0.769, 0.405), (0.274, 0.71, 0.405), (0.518, 0.546, 0.405), (0.682, 0.302, 0.405), (0.742, 0.0, 0.405), (0.682, -0.302, 0.405), (0.518, -0.546, 0.405), (0.274, -0.71, 0.405), (-0.02763, -0.769, 0.405), (-0.33, -0.71, 0.405), (-0.574, -0.546, 0.405), (-0.737, -0.302, 0.405), (-0.808, 0.0, 0.364), (-0.747, 0.306, 0.364), (-0.581, 0.554, 0.364), (-0.334, 0.72, 0.364), (-0.02763, 0.78, 0.364), (0.279, 0.72, 0.364), (0.526, 0.554, 0.364), (0.692, 0.306, 0.364), (0.752, 0.0, 0.364), (0.692, -0.306, 0.364), (0.526, -0.554, 0.364), (0.279, -0.72, 0.364), (-0.02763, -0.78, 0.364), (-0.334, -0.72, 0.364), (-0.581, -0.554, 0.364), (-0.747, -0.306, 0.364)], [], [(1, 0, 16, 17), (2, 1, 17, 18), (3, 2, 18, 19), (4, 3, 19, 20), (5, 4, 20, 21), (6, 5, 21, 22), (7, 6, 22, 23), (8, 7, 23, 24), (9, 8, 24, 25), (10, 9, 25, 26), (11, 10, 26, 27), (12, 11, 27, 28), (13, 12, 28, 29), (14, 13, 29, 30), (15, 14, 30, 31), (0, 15, 31, 16), (17, 16, 32, 33), (18, 17, 33, 34), (19, 18, 34, 35), (20, 19, 35, 36), (21, 20, 36, 37), (22, 21, 37, 38), (23, 22, 38, 39), (24, 23, 39, 40), (25, 24, 40, 41), (26, 25, 41, 42), (27, 26, 42, 43), (28, 27, 43, 44), (29, 28, 44, 45), (30, 29, 45, 46), (31, 30, 46, 47), (16, 31, 47, 32), (33, 32, 48, 49), (34, 33, 49, 50), (35, 34, 50, 51), (36, 35, 51, 52), (37, 36, 52, 53), (38, 37, 53, 54), (39, 38, 54, 55), (40, 39, 55, 56), (41, 40, 56, 57), (42, 41, 57, 58), (43, 42, 58, 59), (44, 43, 59, 60), (45, 44, 60, 61), (46, 45, 61, 62), (47, 46, 62, 63), (32, 47, 63, 48), (49, 48, 64, 65), (50, 49, 65, 66), (51, 50, 66, 67), (52, 51, 67, 68), (53, 52, 68, 69), (54, 53, 69, 70), (55, 54, 70, 71), (56, 55, 71, 72), (57, 56, 72, 73), (58, 57, 73, 74), (59, 58, 74, 75), (60, 59, 75, 76), (61, 60, 76, 77), (62, 61, 77, 78), (63, 62, 78, 79), (48, 63, 79, 64), (65, 64, 80, 81), (66, 65, 81, 82), (67, 66, 82, 83), (68, 67, 83, 84), (69, 68, 84, 85), (70, 69, 85, 86), (71, 70, 86, 87), (72, 71, 87, 88), (73, 72, 88, 89), (74, 73, 89, 90), (75, 74, 90, 91), (76, 75, 91, 92), (77, 76, 92, 93), (78, 77, 93, 94), (79, 78, 94, 95), (64, 79, 95, 80), (81, 80, 96, 97), (82, 81, 97, 98), (83, 82, 98, 99), (84, 83, 99, 100), (85, 84, 100, 101), (86, 85, 101, 102), (87, 86, 102, 103), (88, 87, 103, 104), (89, 88, 104, 105), (90, 89, 105, 106), (91, 90, 106, 107), (92, 91, 107, 108), (93, 92, 108, 109), (94, 93, 109, 110), (95, 94, 110, 111), (80, 95, 111, 96), (97, 96, 112, 113), (98, 97, 113, 114), (99, 98, 114, 115), (100, 99, 115, 116), (101, 100, 116, 117), (102, 101, 117, 118), (103, 102, 118, 119), (104, 103, 119, 120), (105, 104, 120, 121), (106, 105, 121, 122), (107, 106, 122, 123), (108, 107, 123, 124), (109, 108, 124, 125), (110, 109, 125, 126), (111, 110, 126, 127), (96, 111, 127, 112), (112, 127, 128), (127, 126, 128), (126, 125, 128), (125, 124, 128), (124, 123, 128), (123, 122, 128), (122, 121, 128), (121, 120, 128), (120, 119, 128), (119, 118, 128), (118, 117, 128), (117, 116, 128), (116, 115, 128), (115, 114, 128), (114, 113, 128), (113, 112, 128), (130, 129, 138, 139), (139, 138, 156, 157), (157, 156, 174, 175), (175, 174, 192, 193), (193, 192, 183, 184), (184, 183, 165, 166), (166, 165, 147, 148), (148, 147, 129, 130), (131, 130, 139, 140), (140, 139, 157, 158), (158, 157, 175, 176), (176, 175, 193, 194), (194, 193, 184, 185), (185, 184, 166, 167), (167, 166, 148, 149), (149, 148, 130, 131), (132, 131, 140, 141), (141, 140, 158, 159), (159, 158, 176, 177), (177, 176, 194, 195), (195, 194, 185, 186), (186, 185, 167, 168), (168, 167, 149, 150), (150, 149, 131, 132), (133, 132, 141, 142), (142, 141, 159, 160), (160, 159, 177, 178), (178, 177, 195, 196), (196, 195, 186, 187), (187, 186, 168, 169), (169, 168, 150, 151), (151, 150, 132, 133), (134, 133, 142, 143), (143, 142, 160, 161), (161, 160, 178, 179), (179, 178, 196, 197), (197, 196, 187, 188), (188, 187, 169, 170), (170, 169, 151, 152), (152, 151, 133, 134), (135, 134, 143, 144), (144, 143, 161, 162), (162, 161, 179, 180), (180, 179, 197, 198), (198, 197, 188, 189), (189, 188, 170, 171), (171, 170, 152, 153), (153, 152, 134, 135), (136, 135, 144, 145), (145, 144, 162, 163), (163, 162, 180, 181), (181, 180, 198, 199), (199, 198, 189, 190), (190, 189, 171, 172), (172, 171, 153, 154), (154, 153, 135, 136), (137, 136, 145, 146), (146, 145, 163, 164), (164, 163, 181, 182), (182, 181, 199, 200), (200, 199, 190, 191), (191, 190, 172, 173), (173, 172, 154, 155), (155, 154, 136, 137), (202, 211, 210, 201), (211, 229, 228, 210), (229, 247, 246, 228), (247, 265, 264, 246), (265, 256, 255, 264), (256, 238, 237, 255), (238, 220, 219, 237), (220, 202, 201, 219), (203, 212, 211, 202), (212, 230, 229, 211), (230, 248, 247, 229), (248, 266, 265, 247), (266, 257, 256, 265), (257, 239, 238, 256), (239, 221, 220, 238), (221, 203, 202, 220), (204, 213, 212, 203), (213, 231, 230, 212), (231, 249, 248, 230), (249, 267, 266, 248), (267, 258, 257, 266), (258, 240, 239, 257), (240, 222, 221, 239), (222, 204, 203, 221), (205, 214, 213, 204), (214, 232, 231, 213), (232, 250, 249, 231), (250, 268, 267, 249), (268, 259, 258, 267), (259, 241, 240, 258), (241, 223, 222, 240), (223, 205, 204, 222), (206, 215, 214, 205), (215, 233, 232, 214), (233, 251, 250, 232), (251, 269, 268, 250), (269, 260, 259, 268), (260, 242, 241, 259), (242, 224, 223, 241), (224, 206, 205, 223), (207, 216, 215, 206), (216, 234, 233, 215), (234, 252, 251, 233), (252, 270, 269, 251), (270, 261, 260, 269), (261, 243, 242, 260), (243, 225, 224, 242), (225, 207, 206, 224), (208, 217, 216, 207), (217, 235, 234, 216), (235, 253, 252, 234), (253, 271, 270, 252), (271, 262, 261, 270), (262, 244, 243, 261), (244, 226, 225, 243), (226, 208, 207, 225), (209, 218, 217, 208), (218, 236, 235, 217), (236, 254, 253, 235), (254, 272, 271, 253), (272, 263, 262, 271), (263, 245, 244, 262), (245, 227, 226, 244), (227, 209, 208, 226), (273, 274, 275), (273, 275, 276), (273, 276, 277), (273, 277, 278), (273, 278, 279), (273, 279, 280), (273, 280, 281), (273, 281, 282), (273, 282, 283), (273, 283, 284), (273, 284, 285), (273, 285, 286), (273, 286, 287), (273, 287, 288), (273, 288, 289), (273, 289, 274), (275, 274, 290, 291), (276, 275, 291, 292), (277, 276, 292, 293), (278, 277, 293, 294), (279, 278, 294, 295), (280, 279, 295, 296), (281, 280, 296, 297), (282, 281, 297, 298), (283, 282, 298, 299), (284, 283, 299, 300), (285, 284, 300, 301), (286, 285, 301, 302), (287, 286, 302, 303), (288, 287, 303, 304), (289, 288, 304, 305), (274, 289, 305, 290), (291, 290, 306, 307), (292, 291, 307, 308), (293, 292, 308, 309), (294, 293, 309, 310), (295, 294, 310, 311), (296, 295, 311, 312), (297, 296, 312, 313), (298, 297, 313, 314), (299, 298, 314, 315), (300, 299, 315, 316), (301, 300, 316, 317), (302, 301, 317, 318), (303, 302, 318, 319), (304, 303, 319, 320), (305, 304, 320, 321), (290, 305, 321, 306), (307, 306, 322, 323), (308, 307, 323, 324), (309, 308, 324, 325), (310, 309, 325, 326), (311, 310, 326, 327), (312, 311, 327, 328), (313, 312, 328, 329), (314, 313, 329, 330), (315, 314, 330, 331), (316, 315, 331, 332), (317, 316, 332, 333), (318, 317, 333, 334), (319, 318, 334, 335), (320, 319, 335, 336), (321, 320, 336, 337), (306, 321, 337, 322), (323, 322, 338, 339), (324, 323, 339, 340), (325, 324, 340, 341), (326, 325, 341, 342), (327, 326, 342, 343), (328, 327, 343, 344), (329, 328, 344, 345), (330, 329, 345, 346), (331, 330, 346, 347), (332, 331, 347, 348), (333, 332, 348, 349), (334, 333, 349, 350), (335, 334, 350, 351), (336, 335, 351, 352), (337, 336, 352, 353), (322, 337, 353, 338), (339, 338, 354, 355), (340, 339, 355, 356), (341, 340, 356, 357), (342, 341, 357, 358), (343, 342, 358, 359), (344, 343, 359, 360), (345, 344, 360, 361), (346, 345, 361, 362), (347, 346, 362, 363), (348, 347, 363, 364), (349, 348, 364, 365), (350, 349, 365, 366), (351, 350, 366, 367), (352, 351, 367, 368), (353, 352, 368, 369), (338, 353, 369, 354), (355, 354, 370, 371), (356, 355, 371, 372), (357, 356, 372, 373), (358, 357, 373, 374), (359, 358, 374, 375), (360, 359, 375, 376), (361, 360, 376, 377), (362, 361, 377, 378), (363, 362, 378, 379), (364, 363, 379, 380), (365, 364, 380, 381), (366, 365, 381, 382), (367, 366, 382, 383), (368, 367, 383, 384), (369, 368, 384, 385), (354, 369, 385, 370), (371, 370, 386, 387), (372, 371, 387, 388), (373, 372, 388, 389), (374, 373, 389, 390), (375, 374, 390, 391), (376, 375, 391, 392), (377, 376, 392, 393), (378, 377, 393, 394), (379, 378, 394, 395), (380, 379, 395, 396), (381, 380, 396, 397), (382, 381, 397, 398), (383, 382, 398, 399), (384, 383, 399, 400), (385, 384, 400, 401), (370, 385, 401, 386), (387, 386, 402, 403), (388, 387, 403, 404), (389, 388, 404, 405), (390, 389, 405, 406), (391, 390, 406, 407), (392, 391, 407, 408), (393, 392, 408, 409), (394, 393, 409, 410), (395, 394, 410, 411), (396, 395, 411, 412), (397, 396, 412, 413), (398, 397, 413, 414), (399, 398, 414, 415), (400, 399, 415, 416), (401, 400, 416, 417), (386, 401, 417, 402), (403, 402, 418, 419), (404, 403, 419, 420), (405, 404, 420, 421), (406, 405, 421, 422), (407, 406, 422, 423), (408, 407, 423, 424), (409, 408, 424, 425), (410, 409, 425, 426), (411, 410, 426, 427), (412, 411, 427, 428), (413, 412, 428, 429), (414, 413, 429, 430), (415, 414, 430, 431), (416, 415, 431, 432), (417, 416, 432, 433), (402, 417, 433, 418), (419, 418, 434, 435), (420, 419, 435, 436), (421, 420, 436, 437), (422, 421, 437, 438), (423, 422, 438, 439), (424, 423, 439, 440), (425, 424, 440, 441), (426, 425, 441, 442), (427, 426, 442, 443), (428, 427, 443, 444), (429, 428, 444, 445), (430, 429, 445, 446), (431, 430, 446, 447), (432, 431, 447, 448), (433, 432, 448, 449), (418, 433, 449, 434), (435, 434, 450, 451), (436, 435, 451, 452), (437, 436, 452, 453), (438, 437, 453, 454), (439, 438, 454, 455), (440, 439, 455, 456), (441, 440, 456, 457), (442, 441, 457, 458), (443, 442, 458, 459), (444, 443, 459, 460), (445, 444, 460, 461), (446, 445, 461, 462), (447, 446, 462, 463), (448, 447, 463, 464), (449, 448, 464, 465), (434, 449, 465, 450), (451, 450, 466, 467), (452, 451, 467, 468), (453, 452, 468, 469), (454, 453, 469, 470), (455, 454, 470, 471), (456, 455, 471, 472), (457, 456, 472, 473), (458, 457, 473, 474), (459, 458, 474, 475), (460, 459, 475, 476), (461, 460, 476, 477), (462, 461, 477, 478), (463, 462, 478, 479), (464, 463, 479, 480), (465, 464, 480, 481), (450, 465, 481, 466), (467, 466, 482, 483), (468, 467, 483, 484), (469, 468, 484, 485), (470, 469, 485, 486), (471, 470, 486, 487), (472, 471, 487, 488), (473, 472, 488, 489), (474, 473, 489, 490), (475, 474, 490, 491), (476, 475, 491, 492), (477, 476, 492, 493), (478, 477, 493, 494), (479, 478, 494, 495), (480, 479, 495, 496), (481, 480, 496, 497), (466, 481, 497, 482), (483, 482, 498, 499), (484, 483, 499, 500), (485, 484, 500, 501), (486, 485, 501, 502), (487, 486, 502, 503), (488, 487, 503, 504), (489, 488, 504, 505), (490, 489, 505, 506), (491, 490, 506, 507), (492, 491, 507, 508), (493, 492, 508, 509), (494, 493, 509, 510), (495, 494, 510, 511), (496, 495, 511, 512), (497, 496, 512, 513), (482, 497, 513, 498), (499, 498, 514, 515), (500, 499, 515, 516), (501, 500, 516, 517), (502, 501, 517, 518), (503, 502, 518, 519), (504, 503, 519, 520), (505, 504, 520, 521), (506, 505, 521, 522), (507, 506, 522, 523), (508, 507, 523, 524), (509, 508, 524, 525), (510, 509, 525, 526), (511, 510, 526, 527), (512, 511, 527, 528), (513, 512, 528, 529), (498, 513, 529, 514)])
me_teapot.polygons.foreach_set('use_smooth', [True] * 512)
_uv = me_teapot.uv_layers.new(name='UVMap')
_uv.uv.foreach_set('vector', [0.2084, 0.3694, 0.2637, 0.3694, 0.2629, 0.3972, 0.2078, 0.3972, 0.1554, 0.3694, 0.2084, 0.3694, 0.2078, 0.3972, 0.1551, 0.3972, 0.1019, 0.3694, 0.1554, 0.3694, 0.1551, 0.3972, 0.1017, 0.3972, 0.04502, 0.3694, 0.1019, 0.3694, 0.1017, 0.3972, 0.04492, 0.3972, 0.8837, 0.3694, 0.9416, 0.3694, 0.9415, 0.3972, 0.8837, 0.3972, 0.8279, 0.3694, 0.8837, 0.3694, 0.8837, 0.3972, 0.8276, 0.3972, 0.7715, 0.3694, 0.8279, 0.3694, 0.8276, 0.3972, 0.7711, 0.3972, 0.712, 0.3694, 0.7715, 0.3694, 0.7711, 0.3972, 0.7112, 0.3972, 0.6525, 0.3694, 0.712, 0.3694, 0.7112, 0.3972, 0.6513, 0.3972, 0.5961, 0.3694, 0.6525, 0.3694, 0.6513, 0.3972, 0.5948, 0.3972, 0.5403, 0.3694, 0.5961, 0.3694, 0.5948, 0.3972, 0.5388, 0.3972, 0.4824, 0.3694, 0.5403, 0.3694, 0.5388, 0.3972, 0.481, 0.3972, 0.4255, 0.3694, 0.4824, 0.3694, 0.481, 0.3972, 0.4242, 0.3972, 0.372, 0.3694, 0.4255, 0.3694, 0.4242, 0.3972, 0.3708, 0.3972, 0.319, 0.3694, 0.372, 0.3694, 0.3708, 0.3972, 0.3181, 0.3972, 0.2637, 0.3694, 0.319, 0.3694, 0.3181, 0.3972, 0.2629, 0.3972, 0.2078, 0.3972, 0.2629, 0.3972, 0.2575, 0.4194, 0.2034, 0.4194, 0.1551, 0.3972, 0.2078, 0.3972, 0.2034, 0.4194, 0.1513, 0.4194, 0.1017, 0.3972, 0.1551, 0.3972, 0.1513, 0.4194, 0.09846, 0.4194, 0.04492, 0.3972, 0.1017, 0.3972, 0.09846, 0.4194, 0.04194, 0.4194, 0.8837, 0.3972, 0.9415, 0.3972, 0.9385, 0.4194, 0.8805, 0.4194, 0.8276, 0.3972, 0.8837, 0.3972, 0.8805, 0.4194, 0.824, 0.4194, 0.7711, 0.3972, 0.8276, 0.3972, 0.824, 0.4194, 0.7667, 0.4194, 0.7112, 0.3972, 0.7711, 0.3972, 0.7667, 0.4194, 0.7058, 0.4194, 0.6513, 0.3972, 0.7112, 0.3972, 0.7058, 0.4194, 0.6449, 0.4194, 0.5948, 0.3972, 0.6513, 0.3972, 0.6449, 0.4194, 0.5876, 0.4194, 0.5388, 0.3972, 0.5948, 0.3972, 0.5876, 0.4194, 0.5311, 0.4194, 0.481, 0.3972, 0.5388, 0.3972, 0.5311, 0.4194, 0.4731, 0.4194, 0.4242, 0.3972, 0.481, 0.3972, 0.4731, 0.4194, 0.4166, 0.4194, 0.3708, 0.3972, 0.4242, 0.3972, 0.4166, 0.4194, 0.3637, 0.4194, 0.3181, 0.3972, 0.3708, 0.3972, 0.3637, 0.4194, 0.3116, 0.4194, 0.2629, 0.3972, 0.3181, 0.3972, 0.3116, 0.4194, 0.2575, 0.4194, 0.2034, 0.4194, 0.2575, 0.4194, 0.2529, 0.4378, 0.2009, 0.4378, 0.1513, 0.4194, 0.2034, 0.4194, 0.2009, 0.4378, 0.1511, 0.4378, 0.09846, 0.4194, 0.1513, 0.4194, 0.1511, 0.4378, 0.09943, 0.4378, 0.04194, 0.4194, 0.09846, 0.4194, 0.09943, 0.4378, 0.04419, 0.4378, 0.8805, 0.4194, 0.9385, 0.4194, 0.9407, 0.4378, 0.8828, 0.4378, 0.824, 0.4194, 0.8805, 0.4194, 0.8828, 0.4378, 0.8248, 0.4378, 0.7667, 0.4194, 0.824, 0.4194, 0.8248, 0.4378, 0.7652, 0.4378, 0.7058, 0.4194, 0.7667, 0.4194, 0.7652, 0.4378, 0.7011, 0.4378, 0.6449, 0.4194, 0.7058, 0.4194, 0.7011, 0.4378, 0.6371, 0.4378, 0.5876, 0.4194, 0.6449, 0.4194, 0.6371, 0.4378, 0.5775, 0.4378, 0.5311, 0.4194, 0.5876, 0.4194, 0.5775, 0.4378, 0.5195, 0.4378, 0.4731, 0.4194, 0.5311, 0.4194, 0.5195, 0.4378, 0.4615, 0.4378, 0.4166, 0.4194, 0.4731, 0.4194, 0.4615, 0.4378, 0.4063, 0.4378, 0.3637, 0.4194, 0.4166, 0.4194, 0.4063, 0.4378, 0.3547, 0.4378, 0.3116, 0.4194, 0.3637, 0.4194, 0.3547, 0.4378, 0.3048, 0.4378, 0.2575, 0.4194, 0.3116, 0.4194, 0.3048, 0.4378, 0.2529, 0.4378, 0.2009, 0.4378, 0.2529, 0.4378, 0.2366, 0.4628, 0.1903, 0.4628, 0.1511, 0.4378, 0.2009, 0.4378, 0.1903, 0.4628, 0.1457, 0.4628, 0.09943, 0.4378, 0.1511, 0.4378, 0.1457, 0.4628, 0.09892, 0.4628, 0.04419, 0.4378, 0.09943, 0.4378, 0.09892, 0.4628, 0.04726, 0.4628, 0.8828, 0.4378, 0.9407, 0.4378, 0.9438, 0.4628, 0.8869, 0.4628, 0.8248, 0.4378, 0.8828, 0.4378, 0.8869, 0.4628, 0.8267, 0.4628, 0.7652, 0.4378, 0.8248, 0.4378, 0.8267, 0.4628, 0.7601, 0.4628, 0.7011, 0.4378, 0.7652, 0.4378, 0.7601, 0.4628, 0.6849, 0.4628, 0.6371, 0.4378, 0.7011, 0.4378, 0.6849, 0.4628, 0.6097, 0.4628, 0.5775, 0.4378, 0.6371, 0.4378, 0.6097, 0.4628, 0.5431, 0.4628, 0.5195, 0.4378, 0.5775, 0.4378, 0.5431, 0.4628, 0.4829, 0.4628, 0.4615, 0.4378, 0.5195, 0.4378, 0.4829, 0.4628, 0.4259, 0.4628, 0.4063, 0.4378, 0.4615, 0.4378, 0.4259, 0.4628, 0.3743, 0.4628, 0.3547, 0.4378, 0.4063, 0.4378, 0.3743, 0.4628, 0.3274, 0.4628, 0.3048, 0.4378, 0.3547, 0.4378, 0.3274, 0.4628, 0.2829, 0.4628, 0.2529, 0.4378, 0.3048, 0.4378, 0.2829, 0.4628, 0.2366, 0.4628, 0.1903, 0.4628, 0.2366, 0.4628, 0.2327, 0.4941, 0.1867, 0.4941, 0.1457, 0.4628, 0.1903, 0.4628, 0.1867, 0.4941, 0.1422, 0.4941, 0.09892, 0.4628, 0.1457, 0.4628, 0.1422, 0.4941, 0.09577, 0.4941, 0.04726, 0.4628, 0.09892, 0.4628, 0.09577, 0.4941, 0.04369, 0.4941, 0.8869, 0.4628, 0.9438, 0.4628, 0.9403, 0.4941, 0.8834, 0.4941, 0.8267, 0.4628, 0.8869, 0.4628, 0.8834, 0.4941, 0.8233, 0.4941, 0.7601, 0.4628, 0.8267, 0.4628, 0.8233, 0.4941, 0.7566, 0.4941, 0.6849, 0.4628, 0.7601, 0.4628, 0.7566, 0.4941, 0.681, 0.4941, 0.6097, 0.4628, 0.6849, 0.4628, 0.681, 0.4941, 0.6054, 0.4941, 0.5431, 0.4628, 0.6097, 0.4628, 0.6054, 0.4941, 0.5386, 0.4941, 0.4829, 0.4628, 0.5431, 0.4628, 0.5386, 0.4941, 0.4786, 0.4941, 0.4259, 0.4628, 0.4829, 0.4628, 0.4786, 0.4941, 0.4217, 0.4941, 0.3743, 0.4628, 0.4259, 0.4628, 0.4217, 0.4941, 0.3697, 0.4941, 0.3274, 0.4628, 0.3743, 0.4628, 0.3697, 0.4941, 0.3232, 0.4941, 0.2829, 0.4628, 0.3274, 0.4628, 0.3232, 0.4941, 0.2787, 0.4941, 0.2366, 0.4628, 0.2829, 0.4628, 0.2787, 0.4941, 0.2327, 0.4941, 0.1867, 0.4941, 0.2327, 0.4941, 0.2467, 0.5231, 0.1967, 0.5231, 0.1422, 0.4941, 0.1867, 0.4941, 0.1967, 0.5231, 0.1481, 0.5231, 0.09577, 0.4941, 0.1422, 0.4941, 0.1481, 0.5231, 0.09881, 0.5231, 0.04369, 0.4941, 0.09577, 0.4941, 0.09881, 0.5231, 0.04414, 0.5231, 0.8834, 0.4941, 0.9403, 0.4941, 0.9407, 0.5231, 0.8826, 0.5231, 0.8233, 0.4941, 0.8834, 0.4941, 0.8826, 0.5231, 0.8243, 0.5231, 0.7566, 0.4941, 0.8233, 0.4941, 0.8243, 0.5231, 0.7625, 0.5231, 0.681, 0.4941, 0.7566, 0.4941, 0.7625, 0.5231, 0.6949, 0.5231, 0.6054, 0.4941, 0.681, 0.4941, 0.6949, 0.5231, 0.6274, 0.5231, 0.5386, 0.4941, 0.6054, 0.4941, 0.6274, 0.5231, 0.5656, 0.5231, 0.4786, 0.4941, 0.5386, 0.4941, 0.5656, 0.5231, 0.5073, 0.5231, 0.4217, 0.4941, 0.4786, 0.4941, 0.5073, 0.5231, 0.4492, 0.5231, 0.3697, 0.4941, 0.4217, 0.4941, 0.4492, 0.5231, 0.3945, 0.5231, 0.3232, 0.4941, 0.3697, 0.4941, 0.3945, 0.5231, 0.3453, 0.5231, 0.2787, 0.4941, 0.3232, 0.4941, 0.3453, 0.5231, 0.2967, 0.5231, 0.2327, 0.4941, 0.2787, 0.4941, 0.2967, 0.5231, 0.2467, 0.5231, 0.1967, 0.5231, 0.2467, 0.5231, 0.2443, 0.5447, 0.194, 0.5447, 0.1481, 0.5231, 0.1967, 0.5231, 0.194, 0.5447, 0.1456, 0.5447, 0.09881, 0.5231, 0.1481, 0.5231, 0.1456, 0.5447, 0.0955, 0.5447, 0.04414, 0.5231, 0.09881, 0.5231, 0.0955, 0.5447, 0.04081, 0.5447, 0.8826, 0.5231, 0.9407, 0.5231, 0.9374, 0.5447, 0.8793, 0.5447, 0.8243, 0.5231, 0.8826, 0.5231, 0.8793, 0.5447, 0.8211, 0.5447, 0.7625, 0.5231, 0.8243, 0.5231, 0.8211, 0.5447, 0.7593, 0.5447, 0.6949, 0.5231, 0.7625, 0.5231, 0.7593, 0.5447, 0.6926, 0.5447, 0.6274, 0.5231, 0.6949, 0.5231, 0.6926, 0.5447, 0.6259, 0.5447, 0.5656, 0.5231, 0.6274, 0.5231, 0.6259, 0.5447, 0.5641, 0.5447, 0.5073, 0.5231, 0.5656, 0.5231, 0.5641, 0.5447, 0.506, 0.5447, 0.4492, 0.5231, 0.5073, 0.5231, 0.506, 0.5447, 0.4479, 0.5447, 0.3945, 0.5231, 0.4492, 0.5231, 0.4479, 0.5447, 0.3932, 0.5447, 0.3453, 0.5231, 0.3945, 0.5231, 0.3932, 0.5447, 0.343, 0.5447, 0.2967, 0.5231, 0.3453, 0.5231, 0.343, 0.5447, 0.2947, 0.5447, 0.2467, 0.5231, 0.2967, 0.5231, 0.2947, 0.5447, 0.2443, 0.5447, 0.2443, 0.5447, 0.2947, 0.5447, 0.4729, 0.5528, 0.2947, 0.5447, 0.343, 0.5447, 0.4729, 0.5528, 0.343, 0.5447, 0.3932, 0.5447, 0.4729, 0.5528, 0.3932, 0.5447, 0.4479, 0.5447, 0.4729, 0.5528, 0.4479, 0.5447, 0.506, 0.5447, 0.4729, 0.5528, 0.506, 0.5447, 0.5641, 0.5447, 0.4729, 0.5528, 0.5641, 0.5447, 0.6259, 0.5447, 0.4729, 0.5528, 0.6259, 0.5447, 0.6926, 0.5447, 0.4729, 0.5562, 0.6926, 0.5447, 0.7593, 0.5447, 0.4729, 0.5562, 0.7593, 0.5447, 0.8211, 0.5447, 0.4729, 0.5562, 0.8211, 0.5447, 0.8793, 0.5447, 0.4729, 0.5562, 0.8793, 0.5447, 0.9374, 0.5447, 0.4729, 0.5562, 0.04081, 0.5447, 0.0955, 0.5447, 0.4729, 0.5528, 0.0955, 0.5447, 0.1456, 0.5447, 0.4729, 0.5528, 0.1456, 0.5447, 0.194, 0.5447, 0.4729, 0.5528, 0.194, 0.5447, 0.2443, 0.5447, 0.4729, 0.5528, 0.82, 0.1056, 0.8352, 0.006772, 0.8831, 0.02157, 0.8625, 0.1092, 0.8625, 0.1092, 0.8831, 0.02157, 0.916, 0.04371, 0.8898, 0.1194, 0.8898, 0.1194, 0.916, 0.04371, 0.9469, 0.06918, 0.9179, 0.1349, 0.9179, 0.1349, 0.9469, 0.06918, 0.9911, 0.09664, 0.9612, 0.1542, 0.6227, 0.1423, 0.6014, 0.08523, 0.6458, 0.06473, 0.6653, 0.1293, 0.6653, 0.1293, 0.6458, 0.06473, 0.6775, 0.04454, 0.6933, 0.1181, 0.6933, 0.1181, 0.6775, 0.04454, 0.7107, 0.0277, 0.7199, 0.1117, 0.7199, 0.1117, 0.7107, 0.0277, 0.7571, 0.01943, 0.7599, 0.1133, 0.8347, 0.1795, 0.82, 0.1056, 0.8625, 0.1092, 0.8693, 0.1749, 0.8693, 0.1749, 0.8625, 0.1092, 0.8898, 0.1194, 0.8931, 0.1788, 0.8931, 0.1788, 0.8898, 0.1194, 0.9179, 0.1349, 0.9158, 0.1881, 0.9158, 0.1881, 0.9179, 0.1349, 0.9612, 0.1542, 0.9507, 0.1973, 0.6275, 0.1837, 0.6227, 0.1423, 0.6653, 0.1293, 0.6611, 0.1792, 0.6611, 0.1792, 0.6653, 0.1293, 0.6933, 0.1181, 0.6834, 0.1731, 0.6834, 0.1731, 0.6933, 0.1181, 0.7199, 0.1117, 0.706, 0.1722, 0.706, 0.1722, 0.7199, 0.1117, 0.7599, 0.1133, 0.7377, 0.1805, 0.8574, 0.2537, 0.8347, 0.1795, 0.8693, 0.1749, 0.8827, 0.2483, 0.8827, 0.2483, 0.8693, 0.1749, 0.8931, 0.1788, 0.9027, 0.2428, 0.9027, 0.2428, 0.8931, 0.1788, 0.9158, 0.1881, 0.9223, 0.2402, 0.9223, 0.2402, 0.9158, 0.1881, 0.9507, 0.1973, 0.9469, 0.2418, 0.6259, 0.2256, 0.6275, 0.1837, 0.6611, 0.1792, 0.6491, 0.2269, 0.6491, 0.2269, 0.6611, 0.1792, 0.6834, 0.1731, 0.667, 0.2317, 0.667, 0.2317, 0.6834, 0.1731, 0.706, 0.1722, 0.6851, 0.2391, 0.6851, 0.2391, 0.706, 0.1722, 0.7377, 0.1805, 0.708, 0.247, 0.8565, 0.3339, 0.8574, 0.2537, 0.8827, 0.2483, 0.8766, 0.3245, 0.8766, 0.3245, 0.8827, 0.2483, 0.9027, 0.2428, 0.8974, 0.3061, 0.8974, 0.3061, 0.9027, 0.2428, 0.9223, 0.2402, 0.9198, 0.29, 0.9198, 0.29, 0.9223, 0.2402, 0.9469, 0.2418, 0.941, 0.2858, 0.6264, 0.2673, 0.6259, 0.2256, 0.6491, 0.2269, 0.6457, 0.2737, 0.6457, 0.2737, 0.6491, 0.2269, 0.667, 0.2317, 0.6647, 0.2912, 0.6647, 0.2912, 0.667, 0.2317, 0.6851, 0.2391, 0.6819, 0.3108, 0.6819, 0.3108, 0.6851, 0.2391, 0.708, 0.247, 0.6996, 0.3219, 0.8581, 0.3511, 0.8565, 0.3339, 0.8766, 0.3245, 0.8734, 0.3383, 0.8734, 0.3383, 0.8766, 0.3245, 0.8974, 0.3061, 0.8921, 0.3192, 0.8921, 0.3192, 0.8974, 0.3061, 0.9198, 0.29, 0.9165, 0.3015, 0.9165, 0.3015, 0.9198, 0.29, 0.941, 0.2858, 0.9377, 0.2963, 0.6283, 0.2775, 0.6264, 0.2673, 0.6457, 0.2737, 0.6474, 0.2847, 0.6474, 0.2847, 0.6457, 0.2737, 0.6647, 0.2912, 0.6681, 0.304, 0.6681, 0.304, 0.6647, 0.2912, 0.6819, 0.3108, 0.6833, 0.324, 0.6833, 0.324, 0.6819, 0.3108, 0.6996, 0.3219, 0.6961, 0.3377, 0.8607, 0.3551, 0.8581, 0.3511, 0.8734, 0.3383, 0.8721, 0.3414, 0.8721, 0.3414, 0.8734, 0.3383, 0.8921, 0.3192, 0.8915, 0.3251, 0.8915, 0.3251, 0.8921, 0.3192, 0.9165, 0.3015, 0.9156, 0.3088, 0.9156, 0.3088, 0.9165, 0.3015, 0.9377, 0.2963, 0.9348, 0.3026, 0.6302, 0.2837, 0.6283, 0.2775, 0.6474, 0.2847, 0.6474, 0.2917, 0.6474, 0.2917, 0.6474, 0.2847, 0.6681, 0.304, 0.668, 0.3096, 0.668, 0.3096, 0.6681, 0.304, 0.6833, 0.324, 0.6842, 0.327, 0.6842, 0.327, 0.6833, 0.324, 0.6961, 0.3377, 0.6932, 0.3411, 0.8718, 0.3551, 0.8607, 0.3551, 0.8721, 0.3414, 0.8793, 0.341, 0.8793, 0.341, 0.8721, 0.3414, 0.8915, 0.3251, 0.897, 0.3258, 0.897, 0.3258, 0.8915, 0.3251, 0.9156, 0.3088, 0.9183, 0.3116, 0.9183, 0.3116, 0.9156, 0.3088, 0.9348, 0.3026, 0.9339, 0.3048, 0.6308, 0.2858, 0.6302, 0.2837, 0.6474, 0.2917, 0.6445, 0.294, 0.6445, 0.294, 0.6474, 0.2917, 0.668, 0.3096, 0.6628, 0.3096, 0.6628, 0.3096, 0.668, 0.3096, 0.6842, 0.327, 0.6775, 0.3258, 0.6775, 0.3258, 0.6842, 0.327, 0.6932, 0.3411, 0.6829, 0.3399, 0.8938, 0.3503, 0.8718, 0.3551, 0.8793, 0.341, 0.8979, 0.3365, 0.8979, 0.3365, 0.8793, 0.341, 0.897, 0.3258, 0.912, 0.323, 0.912, 0.323, 0.897, 0.3258, 0.9183, 0.3116, 0.9278, 0.3153, 0.9278, 0.3153, 0.9183, 0.3116, 0.9339, 0.3048, 0.9397, 0.3096, 0.6249, 0.2896, 0.6308, 0.2858, 0.6445, 0.294, 0.6352, 0.2963, 0.6352, 0.2963, 0.6445, 0.294, 0.6628, 0.3096, 0.6491, 0.3053, 0.6491, 0.3053, 0.6628, 0.3096, 0.6775, 0.3258, 0.6607, 0.3195, 0.6607, 0.3195, 0.6775, 0.3258, 0.6829, 0.3399, 0.6629, 0.3328, 0.4052, 0.1127, 0.4057, 0.1415, 0.4892, 0.1363, 0.4845, 0.1073, 0.4057, 0.1415, 0.4025, 0.1573, 0.4962, 0.1523, 0.4892, 0.1363, 0.4025, 0.1573, 0.3994, 0.1725, 0.5029, 0.1682, 0.4962, 0.1523, 0.3994, 0.1725, 0.3986, 0.1989, 0.5069, 0.1972, 0.5029, 0.1682, 0.3986, 0.1989, 0.4002, 0.2253, 0.5038, 0.2263, 0.5069, 0.1972, 0.4002, 0.2253, 0.4038, 0.2404, 0.4976, 0.2425, 0.5038, 0.2263, 0.4038, 0.2404, 0.4075, 0.2561, 0.4912, 0.2586, 0.4976, 0.2425, 0.4075, 0.2561, 0.408, 0.2849, 0.4873, 0.2878, 0.4912, 0.2586, 0.3474, 0.1197, 0.347, 0.1484, 0.4057, 0.1415, 0.4052, 0.1127, 0.347, 0.1484, 0.3405, 0.1642, 0.4025, 0.1573, 0.4057, 0.1415, 0.3405, 0.1642, 0.3352, 0.1785, 0.3994, 0.1725, 0.4025, 0.1573, 0.3352, 0.1785, 0.3339, 0.2, 0.3986, 0.1989, 0.3994, 0.1725, 0.3339, 0.2, 0.3359, 0.2214, 0.4002, 0.2253, 0.3986, 0.1989, 0.3359, 0.2214, 0.3416, 0.2355, 0.4038, 0.2404, 0.4002, 0.2253, 0.3416, 0.2355, 0.3487, 0.2511, 0.4075, 0.2561, 0.4038, 0.2404, 0.3487, 0.2511, 0.3499, 0.2798, 0.408, 0.2849, 0.4075, 0.2561, 0.3099, 0.1252, 0.3093, 0.1543, 0.347, 0.1484, 0.3474, 0.1197, 0.3093, 0.1543, 0.3053, 0.1705, 0.3405, 0.1642, 0.347, 0.1484, 0.3053, 0.1705, 0.3024, 0.1832, 0.3352, 0.1785, 0.3405, 0.1642, 0.3024, 0.1832, 0.3019, 0.2005, 0.3339, 0.2, 0.3352, 0.1785, 0.3019, 0.2005, 0.303, 0.2178, 0.3359, 0.2214, 0.3339, 0.2, 0.303, 0.2178, 0.3063, 0.2304, 0.3416, 0.2355, 0.3359, 0.2214, 0.3063, 0.2304, 0.3107, 0.2464, 0.3487, 0.2511, 0.3416, 0.2355, 0.3107, 0.2464, 0.3123, 0.2755, 0.3499, 0.2798, 0.3487, 0.2511, 0.2843, 0.1258, 0.282, 0.1544, 0.3093, 0.1543, 0.3099, 0.1252, 0.282, 0.1544, 0.2789, 0.1703, 0.3053, 0.1705, 0.3093, 0.1543, 0.2789, 0.1703, 0.277, 0.1831, 0.3024, 0.1832, 0.3053, 0.1705, 0.277, 0.1831, 0.2764, 0.2009, 0.3019, 0.2005, 0.3024, 0.1832, 0.2764, 0.2009, 0.2776, 0.2187, 0.303, 0.2178, 0.3019, 0.2005, 0.2776, 0.2187, 0.2799, 0.2314, 0.3063, 0.2304, 0.303, 0.2178, 0.2799, 0.2314, 0.2834, 0.2472, 0.3107, 0.2464, 0.3063, 0.2304, 0.2834, 0.2472, 0.2867, 0.2757, 0.3123, 0.2755, 0.3107, 0.2464, 0.2496, 0.1226, 0.2466, 0.1506, 0.282, 0.1544, 0.2843, 0.1258, 0.2466, 0.1506, 0.2438, 0.1669, 0.2789, 0.1703, 0.282, 0.1544, 0.2438, 0.1669, 0.242, 0.1812, 0.277, 0.1831, 0.2789, 0.1703, 0.242, 0.1812, 0.2414, 0.2015, 0.2764, 0.2009, 0.277, 0.1831, 0.2414, 0.2015, 0.2426, 0.2217, 0.2776, 0.2187, 0.2764, 0.2009, 0.2426, 0.2217, 0.2449, 0.2359, 0.2799, 0.2314, 0.2776, 0.2187, 0.2449, 0.2359, 0.2482, 0.2521, 0.2834, 0.2472, 0.2799, 0.2314, 0.2482, 0.2521, 0.2522, 0.2801, 0.2867, 0.2757, 0.2834, 0.2472, 0.2038, 0.1194, 0.2012, 0.1478, 0.2466, 0.1506, 0.2496, 0.1226, 0.2012, 0.1478, 0.1986, 0.1639, 0.2438, 0.1669, 0.2466, 0.1506, 0.1986, 0.1639, 0.1968, 0.1791, 0.242, 0.1812, 0.2438, 0.1669, 0.1968, 0.1791, 0.196, 0.2022, 0.2414, 0.2015, 0.242, 0.1812, 0.196, 0.2022, 0.1975, 0.2253, 0.2426, 0.2217, 0.2414, 0.2015, 0.1975, 0.2253, 0.1999, 0.2404, 0.2449, 0.2359, 0.2426, 0.2217, 0.1999, 0.2404, 0.2029, 0.2564, 0.2482, 0.2521, 0.2449, 0.2359, 0.2029, 0.2564, 0.2064, 0.2846, 0.2522, 0.2801, 0.2482, 0.2521, 0.1482, 0.1174, 0.1445, 0.1464, 0.2012, 0.1478, 0.2038, 0.1194, 0.1445, 0.1464, 0.1391, 0.1618, 0.1986, 0.1639, 0.2012, 0.1478, 0.1391, 0.1618, 0.1342, 0.177, 0.1968, 0.1791, 0.1986, 0.1639, 0.1342, 0.177, 0.1322, 0.2032, 0.196, 0.2022, 0.1968, 0.1791, 0.1322, 0.2032, 0.135, 0.2294, 0.1975, 0.2253, 0.196, 0.2022, 0.135, 0.2294, 0.1404, 0.2443, 0.1999, 0.2404, 0.1975, 0.2253, 0.1404, 0.2443, 0.1463, 0.2596, 0.2029, 0.2564, 0.1999, 0.2404, 0.1463, 0.2596, 0.151, 0.2885, 0.2064, 0.2846, 0.2029, 0.2564, 0.08194, 0.1143, 0.06982, 0.1429, 0.1445, 0.1464, 0.1482, 0.1174, 0.06982, 0.1429, 0.05578, 0.1585, 0.1391, 0.1618, 0.1445, 0.1464, 0.05578, 0.1585, 0.04211, 0.1747, 0.1342, 0.177, 0.1391, 0.1618, 0.04211, 0.1747, 0.04082, 0.2047, 0.1322, 0.2032, 0.1342, 0.177, 0.04082, 0.2047, 0.04307, 0.2345, 0.135, 0.2294, 0.1322, 0.2032, 0.04307, 0.2345, 0.05725, 0.2503, 0.1404, 0.2443, 0.135, 0.2294, 0.05725, 0.2503, 0.07179, 0.2654, 0.1463, 0.2596, 0.1404, 0.2443, 0.07179, 0.2654, 0.08482, 0.2937, 0.151, 0.2885, 0.1463, 0.2596, 0.2419, 0.5667, 0.2419, 0.5687, 0.1864, 0.5687, 0.2419, 0.5667, 0.1864, 0.5687, 0.1332, 0.5687, 0.2419, 0.5667, 0.1332, 0.5687, 0.07938, 0.5687, 0.2419, 0.5667, 0.07938, 0.5687, 0.02171, 0.5687, 0.8168, 0.5667, 0.9368, 0.5687, 0.8777, 0.5687, 0.8168, 0.5667, 0.8777, 0.5687, 0.8202, 0.5687, 0.8168, 0.5667, 0.8202, 0.5687, 0.7616, 0.5687, 0.8168, 0.5667, 0.7616, 0.5687, 0.6994, 0.5687, 0.2419, 0.5667, 0.6994, 0.5687, 0.6372, 0.5687, 0.2419, 0.5667, 0.6372, 0.5687, 0.5786, 0.5687, 0.2419, 0.5667, 0.5786, 0.5687, 0.5211, 0.5687, 0.2419, 0.5667, 0.5211, 0.5687, 0.462, 0.5687, 0.2419, 0.5667, 0.462, 0.5687, 0.4043, 0.5687, 0.2419, 0.5667, 0.4043, 0.5687, 0.3505, 0.5687, 0.2419, 0.5667, 0.3505, 0.5687, 0.2973, 0.5687, 0.2419, 0.5667, 0.2973, 0.5687, 0.2419, 0.5687, 0.1864, 0.5687, 0.2419, 0.5687, 0.2419, 0.5743, 0.1854, 0.5743, 0.1332, 0.5687, 0.1864, 0.5687, 0.1854, 0.5743, 0.1314, 0.5743, 0.07938, 0.5687, 0.1332, 0.5687, 0.1314, 0.5743, 0.07686, 0.5743, 0.02171, 0.5687, 0.07938, 0.5687, 0.07686, 0.5743, 0.0187, 0.5743, 0.8777, 0.5687, 0.9368, 0.5687, 0.9338, 0.5743, 0.8749, 0.5743, 0.8202, 0.5687, 0.8777, 0.5687, 0.8749, 0.5743, 0.8179, 0.5743, 0.7616, 0.5687, 0.8202, 0.5687, 0.8179, 0.5743, 0.7602, 0.5743, 0.6994, 0.5687, 0.7616, 0.5687, 0.7602, 0.5743, 0.6994, 0.5743, 0.6372, 0.5687, 0.6994, 0.5687, 0.6994, 0.5743, 0.6385, 0.5743, 0.5786, 0.5687, 0.6372, 0.5687, 0.6385, 0.5743, 0.5809, 0.5743, 0.5211, 0.5687, 0.5786, 0.5687, 0.5809, 0.5743, 0.5239, 0.5743, 0.462, 0.5687, 0.5211, 0.5687, 0.5239, 0.5743, 0.465, 0.5743, 0.4043, 0.5687, 0.462, 0.5687, 0.465, 0.5743, 0.4069, 0.5743, 0.3505, 0.5687, 0.4043, 0.5687, 0.4069, 0.5743, 0.3523, 0.5743, 0.2973, 0.5687, 0.3505, 0.5687, 0.3523, 0.5743, 0.2983, 0.5743, 0.2419, 0.5687, 0.2973, 0.5687, 0.2983, 0.5743, 0.2419, 0.5743, 0.1854, 0.5743, 0.2419, 0.5743, 0.2419, 0.5822, 0.1851, 0.5822, 0.1314, 0.5743, 0.1854, 0.5743, 0.1851, 0.5822, 0.1309, 0.5822, 0.07686, 0.5743, 0.1314, 0.5743, 0.1309, 0.5822, 0.07606, 0.5822, 0.0187, 0.5743, 0.07686, 0.5743, 0.07606, 0.5822, 0.01801, 0.5822, 0.8749, 0.5743, 0.9338, 0.5743, 0.9331, 0.5822, 0.8742, 0.5822, 0.8179, 0.5743, 0.8749, 0.5743, 0.8742, 0.5822, 0.8174, 0.5822, 0.7602, 0.5743, 0.8179, 0.5743, 0.8174, 0.5822, 0.76, 0.5822, 0.6994, 0.5743, 0.7602, 0.5743, 0.76, 0.5822, 0.6994, 0.5822, 0.6385, 0.5743, 0.6994, 0.5743, 0.6994, 0.5822, 0.6388, 0.5822, 0.5809, 0.5743, 0.6385, 0.5743, 0.6388, 0.5822, 0.5814, 0.5822, 0.5239, 0.5743, 0.5809, 0.5743, 0.5814, 0.5822, 0.5246, 0.5822, 0.465, 0.5743, 0.5239, 0.5743, 0.5246, 0.5822, 0.4657, 0.5822, 0.4069, 0.5743, 0.465, 0.5743, 0.4657, 0.5822, 0.4076, 0.5822, 0.3523, 0.5743, 0.4069, 0.5743, 0.4076, 0.5822, 0.3528, 0.5822, 0.2983, 0.5743, 0.3523, 0.5743, 0.3528, 0.5822, 0.2986, 0.5822, 0.2419, 0.5743, 0.2983, 0.5743, 0.2986, 0.5822, 0.2419, 0.5822, 0.1851, 0.5822, 0.2419, 0.5822, 0.2419, 0.591, 0.1851, 0.591, 0.1309, 0.5822, 0.1851, 0.5822, 0.1851, 0.591, 0.1308, 0.591, 0.07606, 0.5822, 0.1309, 0.5822, 0.1308, 0.591, 0.07608, 0.591, 0.01801, 0.5822, 0.07606, 0.5822, 0.07608, 0.591, 0.0179, 0.591, 0.8742, 0.5822, 0.9331, 0.5822, 0.933, 0.591, 0.8741, 0.591, 0.8174, 0.5822, 0.8742, 0.5822, 0.8741, 0.591, 0.8172, 0.591, 0.76, 0.5822, 0.8174, 0.5822, 0.8172, 0.591, 0.7599, 0.591, 0.6994, 0.5822, 0.76, 0.5822, 0.7599, 0.591, 0.6994, 0.591, 0.6388, 0.5822, 0.6994, 0.5822, 0.6994, 0.591, 0.6388, 0.591, 0.5814, 0.5822, 0.6388, 0.5822, 0.6388, 0.591, 0.5816, 0.591, 0.5246, 0.5822, 0.5814, 0.5822, 0.5816, 0.591, 0.5247, 0.591, 0.4657, 0.5822, 0.5246, 0.5822, 0.5247, 0.591, 0.4658, 0.591, 0.4076, 0.5822, 0.4657, 0.5822, 0.4658, 0.591, 0.4076, 0.591, 0.3528, 0.5822, 0.4076, 0.5822, 0.4076, 0.591, 0.3529, 0.591, 0.2986, 0.5822, 0.3528, 0.5822, 0.3529, 0.591, 0.2986, 0.591, 0.2419, 0.5822, 0.2986, 0.5822, 0.2986, 0.591, 0.2419, 0.591, 0.1851, 0.591, 0.2419, 0.591, 0.2419, 0.605, 0.185, 0.605, 0.1308, 0.591, 0.1851, 0.591, 0.185, 0.605, 0.1307, 0.605, 0.07608, 0.591, 0.1308, 0.591, 0.1307, 0.605, 0.07587, 0.605, 0.0179, 0.591, 0.07608, 0.591, 0.07587, 0.605, 0.01766, 0.605, 0.8741, 0.591, 0.933, 0.591, 0.9327, 0.605, 0.8739, 0.605, 0.8172, 0.591, 0.8741, 0.591, 0.8739, 0.605, 0.817, 0.605, 0.7599, 0.591, 0.8172, 0.591, 0.817, 0.605, 0.7598, 0.605, 0.6994, 0.591, 0.7599, 0.591, 0.7598, 0.605, 0.6994, 0.605, 0.6388, 0.591, 0.6994, 0.591, 0.6994, 0.605, 0.639, 0.605, 0.5816, 0.591, 0.6388, 0.591, 0.639, 0.605, 0.5818, 0.605, 0.5247, 0.591, 0.5816, 0.591, 0.5818, 0.605, 0.5249, 0.605, 0.4658, 0.591, 0.5247, 0.591, 0.5249, 0.605, 0.466, 0.605, 0.4076, 0.591, 0.4658, 0.591, 0.466, 0.605, 0.4078, 0.605, 0.3529, 0.591, 0.4076, 0.591, 0.4078, 0.605, 0.353, 0.605, 0.2986, 0.591, 0.3529, 0.591, 0.353, 0.605, 0.2987, 0.605, 0.2419, 0.591, 0.2986, 0.591, 0.2987, 0.605, 0.2419, 0.605, 0.185, 0.605, 0.2419, 0.605, 0.2419, 0.6293, 0.1848, 0.6293, 0.1307, 0.605, 0.185, 0.605, 0.1848, 0.6293, 0.1304, 0.6293, 0.07587, 0.605, 0.1307, 0.605, 0.1304, 0.6293, 0.0754, 0.6293, 0.01766, 0.605, 0.07587, 0.605, 0.0754, 0.6293, 0.01721, 0.6293, 0.8739, 0.605, 0.9327, 0.605, 0.9323, 0.6293, 0.8734, 0.6293, 0.817, 0.605, 0.8739, 0.605, 0.8734, 0.6293, 0.8167, 0.6293, 0.7598, 0.605, 0.817, 0.605, 0.8167, 0.6293, 0.7597, 0.6293, 0.6994, 0.605, 0.7598, 0.605, 0.7597, 0.6293, 0.6994, 0.6293, 0.639, 0.605, 0.6994, 0.605, 0.6994, 0.6293, 0.6391, 0.6293, 0.5818, 0.605, 0.639, 0.605, 0.6391, 0.6293, 0.5821, 0.6293, 0.5249, 0.605, 0.5818, 0.605, 0.5821, 0.6293, 0.5254, 0.6293, 0.466, 0.605, 0.5249, 0.605, 0.5254, 0.6293, 0.4665, 0.6293, 0.4078, 0.605, 0.466, 0.605, 0.4665, 0.6293, 0.4083, 0.6293, 0.353, 0.605, 0.4078, 0.605, 0.4083, 0.6293, 0.3534, 0.6293, 0.2987, 0.605, 0.353, 0.605, 0.3534, 0.6293, 0.2989, 0.6293, 0.2419, 0.605, 0.2987, 0.605, 0.2989, 0.6293, 0.2419, 0.6293, 0.1848, 0.6293, 0.2419, 0.6293, 0.2419, 0.6649, 0.1847, 0.6649, 0.1304, 0.6293, 0.1848, 0.6293, 0.1847, 0.6649, 0.1301, 0.6649, 0.0754, 0.6293, 0.1304, 0.6293, 0.1301, 0.6649, 0.07509, 0.6649, 0.01721, 0.6293, 0.0754, 0.6293, 0.07509, 0.6649, 0.01684, 0.6649, 0.8734, 0.6293, 0.9323, 0.6293, 0.9319, 0.6649, 0.873, 0.6649, 0.8167, 0.6293, 0.8734, 0.6293, 0.873, 0.6649, 0.8164, 0.6649, 0.7597, 0.6293, 0.8167, 0.6293, 0.8164, 0.6649, 0.7595, 0.6649, 0.6994, 0.6293, 0.7597, 0.6293, 0.7595, 0.6649, 0.6994, 0.6649, 0.6391, 0.6293, 0.6994, 0.6293, 0.6994, 0.6649, 0.6393, 0.6649, 0.5821, 0.6293, 0.6391, 0.6293, 0.6393, 0.6649, 0.5824, 0.6649, 0.5254, 0.6293, 0.5821, 0.6293, 0.5824, 0.6649, 0.5258, 0.6649, 0.4665, 0.6293, 0.5254, 0.6293, 0.5258, 0.6649, 0.4669, 0.6649, 0.4083, 0.6293, 0.4665, 0.6293, 0.4669, 0.6649, 0.4086, 0.6649, 0.3534, 0.6293, 0.4083, 0.6293, 0.4086, 0.6649, 0.3536, 0.6649, 0.2989, 0.6293, 0.3534, 0.6293, 0.3536, 0.6649, 0.299, 0.6649, 0.2419, 0.6293, 0.2989, 0.6293, 0.299, 0.6649, 0.2419, 0.6649, 0.1847, 0.6649, 0.2419, 0.6649, 0.2419, 0.7132, 0.1847, 0.7132, 0.1301, 0.6649, 0.1847, 0.6649, 0.1847, 0.7132, 0.13, 0.7132, 0.07509, 0.6649, 0.1301, 0.6649, 0.13, 0.7132, 0.07495, 0.7132, 0.01684, 0.6649, 0.07509, 0.6649, 0.07495, 0.7132, 0.0167, 0.7132, 0.873, 0.6649, 0.9319, 0.6649, 0.9318, 0.7132, 0.8729, 0.7132, 0.8164, 0.6649, 0.873, 0.6649, 0.8729, 0.7132, 0.8163, 0.7132, 0.7595, 0.6649, 0.8164, 0.6649, 0.8163, 0.7132, 0.7594, 0.7132, 0.6994, 0.6649, 0.7595, 0.6649, 0.7594, 0.7132, 0.6994, 0.7132, 0.6393, 0.6649, 0.6994, 0.6649, 0.6994, 0.7132, 0.6394, 0.7132, 0.5824, 0.6649, 0.6393, 0.6649, 0.6394, 0.7132, 0.5825, 0.7132, 0.5258, 0.6649, 0.5824, 0.6649, 0.5825, 0.7132, 0.5259, 0.7132, 0.4669, 0.6649, 0.5258, 0.6649, 0.5259, 0.7132, 0.467, 0.7132, 0.4086, 0.6649, 0.4669, 0.6649, 0.467, 0.7132, 0.4088, 0.7132, 0.3536, 0.6649, 0.4086, 0.6649, 0.4088, 0.7132, 0.3537, 0.7132, 0.299, 0.6649, 0.3536, 0.6649, 0.3537, 0.7132, 0.299, 0.7132, 0.2419, 0.6649, 0.299, 0.6649, 0.299, 0.7132, 0.2419, 0.7132, 0.1847, 0.7132, 0.2419, 0.7132, 0.2419, 0.7705, 0.1847, 0.7705, 0.13, 0.7132, 0.1847, 0.7132, 0.1847, 0.7705, 0.1301, 0.7705, 0.07495, 0.7132, 0.13, 0.7132, 0.1301, 0.7705, 0.07507, 0.7705, 0.0167, 0.7132, 0.07495, 0.7132, 0.07507, 0.7705, 0.01678, 0.7705, 0.8729, 0.7132, 0.9318, 0.7132, 0.9319, 0.7705, 0.873, 0.7705, 0.8163, 0.7132, 0.8729, 0.7132, 0.873, 0.7705, 0.8164, 0.7705, 0.7594, 0.7132, 0.8163, 0.7132, 0.8164, 0.7705, 0.7595, 0.7705, 0.6994, 0.7132, 0.7594, 0.7132, 0.7595, 0.7705, 0.6994, 0.7705, 0.6394, 0.7132, 0.6994, 0.7132, 0.6994, 0.7705, 0.6393, 0.7705, 0.5825, 0.7132, 0.6394, 0.7132, 0.6393, 0.7705, 0.5824, 0.7705, 0.5259, 0.7132, 0.5825, 0.7132, 0.5824, 0.7705, 0.5257, 0.7705, 0.467, 0.7132, 0.5259, 0.7132, 0.5257, 0.7705, 0.4669, 0.7705, 0.4088, 0.7132, 0.467, 0.7132, 0.4669, 0.7705, 0.4086, 0.7705, 0.3537, 0.7132, 0.4088, 0.7132, 0.4086, 0.7705, 0.3537, 0.7705, 0.299, 0.7132, 0.3537, 0.7132, 0.3537, 0.7705, 0.299, 0.7705, 0.2419, 0.7132, 0.299, 0.7132, 0.299, 0.7705, 0.2419, 0.7705, 0.1847, 0.7705, 0.2419, 0.7705, 0.2419, 0.8309, 0.1848, 0.8309, 0.1301, 0.7705, 0.1847, 0.7705, 0.1848, 0.8309, 0.1302, 0.8309, 0.07507, 0.7705, 0.1301, 0.7705, 0.1302, 0.8309, 0.07523, 0.8309, 0.01678, 0.7705, 0.07507, 0.7705, 0.07523, 0.8309, 0.017, 0.8309, 0.873, 0.7705, 0.9319, 0.7705, 0.9321, 0.8309, 0.8732, 0.8309, 0.8164, 0.7705, 0.873, 0.7705, 0.8732, 0.8309, 0.8165, 0.8309, 0.7595, 0.7705, 0.8164, 0.7705, 0.8165, 0.8309, 0.7595, 0.8309, 0.6994, 0.7705, 0.7595, 0.7705, 0.7595, 0.8309, 0.6994, 0.8309, 0.6393, 0.7705, 0.6994, 0.7705, 0.6994, 0.8309, 0.6393, 0.8309, 0.5824, 0.7705, 0.6393, 0.7705, 0.6393, 0.8309, 0.5823, 0.8309, 0.5257, 0.7705, 0.5824, 0.7705, 0.5823, 0.8309, 0.5256, 0.8309, 0.4669, 0.7705, 0.5257, 0.7705, 0.5256, 0.8309, 0.4667, 0.8309, 0.4086, 0.7705, 0.4669, 0.7705, 0.4667, 0.8309, 0.4085, 0.8309, 0.3537, 0.7705, 0.4086, 0.7705, 0.4085, 0.8309, 0.3535, 0.8309, 0.299, 0.7705, 0.3537, 0.7705, 0.3535, 0.8309, 0.2989, 0.8309, 0.2419, 0.7705, 0.299, 0.7705, 0.2989, 0.8309, 0.2419, 0.8309, 0.1848, 0.8309, 0.2419, 0.8309, 0.2419, 0.8936, 0.1849, 0.8936, 0.1302, 0.8309, 0.1848, 0.8309, 0.1849, 0.8936, 0.1305, 0.8936, 0.07523, 0.8309, 0.1302, 0.8309, 0.1305, 0.8936, 0.07561, 0.8936, 0.017, 0.8309, 0.07523, 0.8309, 0.07561, 0.8936, 0.01737, 0.8936, 0.8732, 0.8309, 0.9321, 0.8309, 0.9325, 0.8936, 0.8735, 0.8936, 0.8165, 0.8309, 0.8732, 0.8309, 0.8735, 0.8936, 0.8169, 0.8936, 0.7595, 0.8309, 0.8165, 0.8309, 0.8169, 0.8936, 0.7597, 0.8936, 0.6994, 0.8309, 0.7595, 0.8309, 0.7597, 0.8936, 0.6994, 0.8936, 0.6393, 0.8309, 0.6994, 0.8309, 0.6994, 0.8936, 0.6391, 0.8936, 0.5823, 0.8309, 0.6393, 0.8309, 0.6391, 0.8936, 0.5819, 0.8936, 0.5256, 0.8309, 0.5823, 0.8309, 0.5819, 0.8936, 0.5253, 0.8936, 0.4667, 0.8309, 0.5256, 0.8309, 0.5253, 0.8936, 0.4663, 0.8936, 0.4085, 0.8309, 0.4667, 0.8309, 0.4663, 0.8936, 0.4081, 0.8936, 0.3535, 0.8309, 0.4085, 0.8309, 0.4081, 0.8936, 0.3532, 0.8936, 0.2989, 0.8309, 0.3535, 0.8309, 0.3532, 0.8936, 0.2988, 0.8936, 0.2419, 0.8309, 0.2989, 0.8309, 0.2988, 0.8936, 0.2419, 0.8936, 0.1849, 0.8936, 0.2419, 0.8936, 0.2419, 0.9576, 0.1851, 0.9576, 0.1305, 0.8936, 0.1849, 0.8936, 0.1851, 0.9576, 0.1308, 0.9576, 0.07561, 0.8936, 0.1305, 0.8936, 0.1308, 0.9576, 0.07608, 0.9576, 0.01737, 0.8936, 0.07561, 0.8936, 0.07608, 0.9576, 0.0179, 0.9576, 0.8735, 0.8936, 0.9325, 0.8936, 0.933, 0.9576, 0.8741, 0.9576, 0.8169, 0.8936, 0.8735, 0.8936, 0.8741, 0.9576, 0.8172, 0.9576, 0.7597, 0.8936, 0.8169, 0.8936, 0.8172, 0.9576, 0.7599, 0.9576, 0.6994, 0.8936, 0.7597, 0.8936, 0.7599, 0.9576, 0.6994, 0.9576, 0.6391, 0.8936, 0.6994, 0.8936, 0.6994, 0.9576, 0.6388, 0.9576, 0.5819, 0.8936, 0.6391, 0.8936, 0.6388, 0.9576, 0.5816, 0.9576, 0.5253, 0.8936, 0.5819, 0.8936, 0.5816, 0.9576, 0.5247, 0.9576, 0.4663, 0.8936, 0.5253, 0.8936, 0.5247, 0.9576, 0.4658, 0.9576, 0.4081, 0.8936, 0.4663, 0.8936, 0.4658, 0.9576, 0.4076, 0.9576, 0.3532, 0.8936, 0.4081, 0.8936, 0.4076, 0.9576, 0.3529, 0.9576, 0.2988, 0.8936, 0.3532, 0.8936, 0.3529, 0.9576, 0.2986, 0.9576, 0.2419, 0.8936, 0.2988, 0.8936, 0.2986, 0.9576, 0.2419, 0.9576, 0.1851, 0.9576, 0.2419, 0.9576, 0.2419, 0.9696, 0.1852, 0.9696, 0.1308, 0.9576, 0.1851, 0.9576, 0.1852, 0.9696, 0.1309, 0.9696, 0.07608, 0.9576, 0.1308, 0.9576, 0.1309, 0.9696, 0.07625, 0.9696, 0.0179, 0.9576, 0.07608, 0.9576, 0.07625, 0.9696, 0.01807, 0.9696, 0.8741, 0.9576, 0.933, 0.9576, 0.9331, 0.9696, 0.8743, 0.9696, 0.8172, 0.9576, 0.8741, 0.9576, 0.8743, 0.9696, 0.8173, 0.9696, 0.7599, 0.9576, 0.8172, 0.9576, 0.8173, 0.9696, 0.76, 0.9696, 0.6994, 0.9576, 0.7599, 0.9576, 0.76, 0.9696, 0.6994, 0.9696, 0.6388, 0.9576, 0.6994, 0.9576, 0.6994, 0.9696, 0.6388, 0.9696, 0.5816, 0.9576, 0.6388, 0.9576, 0.6388, 0.9696, 0.5815, 0.9696, 0.5247, 0.9576, 0.5816, 0.9576, 0.5815, 0.9696, 0.5245, 0.9696, 0.4658, 0.9576, 0.5247, 0.9576, 0.5245, 0.9696, 0.4656, 0.9696, 0.4076, 0.9576, 0.4658, 0.9576, 0.4656, 0.9696, 0.4075, 0.9696, 0.3529, 0.9576, 0.4076, 0.9576, 0.4075, 0.9696, 0.3528, 0.9696, 0.2986, 0.9576, 0.3529, 0.9576, 0.3528, 0.9696, 0.2985, 0.9696, 0.2419, 0.9576, 0.2986, 0.9576, 0.2985, 0.9696, 0.2419, 0.9696, 0.1852, 0.9696, 0.2419, 0.9696, 0.2419, 0.9737, 0.1852, 0.9737, 0.1309, 0.9696, 0.1852, 0.9696, 0.1852, 0.9737, 0.1311, 0.9737, 0.07625, 0.9696, 0.1309, 0.9696, 0.1311, 0.9737, 0.07627, 0.9737, 0.01807, 0.9696, 0.07625, 0.9696, 0.07627, 0.9737, 0.01823, 0.9737, 0.8743, 0.9696, 0.9331, 0.9696, 0.9333, 0.9737, 0.8744, 0.9737, 0.8173, 0.9696, 0.8743, 0.9696, 0.8744, 0.9737, 0.8175, 0.9737, 0.76, 0.9696, 0.8173, 0.9696, 0.8175, 0.9737, 0.76, 0.9737, 0.6994, 0.9696, 0.76, 0.9696, 0.76, 0.9737, 0.6994, 0.9737, 0.6388, 0.9696, 0.6994, 0.9696, 0.6994, 0.9737, 0.6387, 0.9737, 0.5815, 0.9696, 0.6388, 0.9696, 0.6387, 0.9737, 0.5812, 0.9737, 0.5245, 0.9696, 0.5815, 0.9696, 0.5812, 0.9737, 0.5244, 0.9737, 0.4656, 0.9696, 0.5245, 0.9696, 0.5244, 0.9737, 0.4655, 0.9737, 0.4075, 0.9696, 0.4656, 0.9696, 0.4655, 0.9737, 0.4074, 0.9737, 0.3528, 0.9696, 0.4075, 0.9696, 0.4074, 0.9737, 0.3527, 0.9737, 0.2985, 0.9696, 0.3528, 0.9696, 0.3527, 0.9737, 0.2985, 0.9737, 0.2419, 0.9696, 0.2985, 0.9696, 0.2985, 0.9737, 0.2419, 0.9737, 0.1852, 0.9737, 0.2419, 0.9737, 0.2419, 0.9696, 0.1852, 0.9696, 0.1311, 0.9737, 0.1852, 0.9737, 0.1852, 0.9696, 0.1311, 0.9696, 0.07627, 0.9737, 0.1311, 0.9737, 0.1311, 0.9696, 0.07645, 0.9696, 0.01823, 0.9737, 0.07627, 0.9737, 0.07645, 0.9696, 0.01832, 0.9696, 0.8744, 0.9737, 0.9333, 0.9737, 0.9334, 0.9696, 0.8745, 0.9696, 0.8175, 0.9737, 0.8744, 0.9737, 0.8745, 0.9696, 0.8176, 0.9696, 0.76, 0.9737, 0.8175, 0.9737, 0.8176, 0.9696, 0.7601, 0.9696, 0.6994, 0.9737, 0.76, 0.9737, 0.7601, 0.9696, 0.6994, 0.9696, 0.6387, 0.9737, 0.6994, 0.9737, 0.6994, 0.9696, 0.6387, 0.9696, 0.5812, 0.9737, 0.6387, 0.9737, 0.6387, 0.9696, 0.5812, 0.9696, 0.5244, 0.9737, 0.5812, 0.9737, 0.5812, 0.9696, 0.5243, 0.9696, 0.4655, 0.9737, 0.5244, 0.9737, 0.5243, 0.9696, 0.4654, 0.9696, 0.4074, 0.9737, 0.4655, 0.9737, 0.4654, 0.9696, 0.4073, 0.9696, 0.3527, 0.9737, 0.4074, 0.9737, 0.4073, 0.9696, 0.3526, 0.9696, 0.2985, 0.9737, 0.3527, 0.9737, 0.3526, 0.9696, 0.2985, 0.9696, 0.2419, 0.9737, 0.2985, 0.9737, 0.2985, 0.9696, 0.2419, 0.9696, 0.1852, 0.9696, 0.2419, 0.9696, 0.2419, 0.9576, 0.1852, 0.9576, 0.1311, 0.9696, 0.1852, 0.9696, 0.1852, 0.9576, 0.1309, 0.9576, 0.07645, 0.9696, 0.1311, 0.9696, 0.1309, 0.9576, 0.07634, 0.9576, 0.01832, 0.9696, 0.07645, 0.9696, 0.07634, 0.9576, 0.01824, 0.9576, 0.8745, 0.9696, 0.9334, 0.9696, 0.9333, 0.9576, 0.8743, 0.9576, 0.8176, 0.9696, 0.8745, 0.9696, 0.8743, 0.9576, 0.8176, 0.9576, 0.7601, 0.9696, 0.8176, 0.9696, 0.8176, 0.9576, 0.76, 0.9576, 0.6994, 0.9696, 0.7601, 0.9696, 0.76, 0.9576, 0.6994, 0.9576, 0.6387, 0.9696, 0.6994, 0.9696, 0.6994, 0.9576, 0.6388, 0.9576, 0.5812, 0.9696, 0.6387, 0.9696, 0.6388, 0.9576, 0.5812, 0.9576, 0.5243, 0.9696, 0.5812, 0.9696, 0.5812, 0.9576, 0.5245, 0.9576, 0.4654, 0.9696, 0.5243, 0.9696, 0.5245, 0.9576, 0.4655, 0.9576, 0.4073, 0.9696, 0.4654, 0.9696, 0.4655, 0.9576, 0.4074, 0.9576, 0.3526, 0.9696, 0.4073, 0.9696, 0.4074, 0.9576, 0.3528, 0.9576, 0.2985, 0.9696, 0.3526, 0.9696, 0.3528, 0.9576, 0.2985, 0.9576, 0.2419, 0.9696, 0.2985, 0.9696, 0.2985, 0.9576, 0.2419, 0.9576])
me_teapot.materials.append(mat_material_002)
me_teapot.use_remesh_preserve_volume = False
me_teapot.use_remesh_preserve_attributes = False
me_teapot.use_mirror_vertex_groups = False
me_teapot.update()
me_right_wall = bpy.data.meshes.new('right_wall')
me_right_wall.from_pydata([(-1.0, -1.0, 0.0), (1.0, -1.0, 0.0), (-1.0, 1.0, 0.0), (1.0, 1.0, 0.0)], [], [(0, 1, 3, 2)])
me_right_wall.materials.append(mat_diffuse_material)
me_right_wall.use_remesh_preserve_volume = False
me_right_wall.use_remesh_preserve_attributes = False
me_right_wall.use_mirror_vertex_groups = False
me_right_wall.update()
me_left_wall = bpy.data.meshes.new('left_wall')
me_left_wall.from_pydata([(-1.0, -1.0, 0.0), (1.0, -1.0, 0.0), (-1.0, 1.0, 0.0), (1.0, 1.0, 0.0)], [], [(0, 1, 3, 2)])
me_left_wall.materials.append(mat_diffuse_material)
me_left_wall.use_remesh_preserve_volume = False
me_left_wall.use_remesh_preserve_attributes = False
me_left_wall.use_mirror_vertex_groups = False
me_left_wall.update()
me_right_light = bpy.data.meshes.new('right_light')
me_right_light.from_pydata([(-2.896, -2.919, -2.549e-07), (2.896, -2.919, 2.549e-07), (-2.896, 2.919, -2.549e-07), (2.896, 2.919, 2.549e-07)], [], [(0, 2, 3, 1)])
me_right_light.materials.append(mat_right_light_material)
me_right_light.use_remesh_preserve_volume = False
me_right_light.use_remesh_preserve_attributes = False
me_right_light.use_mirror_vertex_groups = False
me_right_light.update()
me_left_light = bpy.data.meshes.new('left_light')
me_left_light.from_pydata([(-2.896, -2.919, -2.549e-07), (2.896, -2.919, 2.549e-07), (-2.896, 2.919, -2.549e-07), (2.896, 2.919, 2.549e-07)], [], [(0, 1, 3, 2)])
me_left_light.materials.append(mat_left_light_material)
me_left_light.use_remesh_preserve_volume = False
me_left_light.use_remesh_preserve_attributes = False
me_left_light.use_mirror_vertex_groups = False
me_left_light.update()
me_top_light = bpy.data.meshes.new('top_light')
me_top_light.from_pydata([(-5.572, -3.089, 0.0), (5.572, -3.089, 0.0), (-5.572, 3.089, 0.0), (5.572, 3.089, 0.0)], [], [(0, 1, 3, 2)])
me_top_light.materials.append(mat_top_light_material)
me_top_light.use_remesh_preserve_volume = False
me_top_light.use_remesh_preserve_attributes = False
me_top_light.use_mirror_vertex_groups = False
me_top_light.update()
me_background = bpy.data.meshes.new('background')
me_background.from_pydata([(-8.905, -5.0, 0.0), (-6.964, -5.0, 0.0), (-5.022, -5.0, 0.0), (-3.08, -5.0, 0.0), (-1.138, -5.0, 0.0), (0.8036, -5.0, 0.0), (2.745, -5.0, 0.0), (4.687, -5.0, 0.0), (6.629, -5.0, 0.0), (8.571, -5.0, 0.0), (-8.905, -3.889, 0.0), (-6.964, -3.889, 0.0), (-5.022, -3.889, 0.0), (-3.08, -3.889, 0.0), (-1.138, -3.889, 0.0), (0.8036, -3.889, 0.0), (2.745, -3.889, 0.0), (4.687, -3.889, 0.0), (6.629, -3.889, 0.0), (8.571, -3.889, 0.0), (-8.905, -2.778, 0.0), (-6.964, -2.778, 0.0), (-5.022, -2.778, 0.0), (-3.08, -2.778, 0.0), (-1.138, -2.778, 0.0), (0.8036, -2.778, 0.0), (2.745, -2.778, 0.0), (4.687, -2.778, 0.0), (6.629, -2.778, 0.0), (8.571, -2.778, 0.0), (-8.905, -1.667, 0.0), (-6.964, -1.667, 0.0), (-5.022, -1.667, 0.0), (-3.08, -1.667, 0.0), (-1.138, -1.667, 0.0), (0.8036, -1.667, 0.0), (2.745, -1.667, 0.0), (4.687, -1.667, 0.0), (6.629, -1.667, 0.0), (8.571, -1.667, 0.0), (-8.905, -0.5556, 0.0), (-6.964, -0.5556, 0.0), (-5.022, -0.5556, 0.0), (-3.08, -0.5556, 0.0), (-1.138, -0.5556, 0.0), (0.8036, -0.5556, 0.0), (2.745, -0.5556, 0.0), (4.687, -0.5556, 0.0), (6.629, -0.5556, 0.0), (8.571, -0.5556, 0.0), (-8.905, 0.5556, 0.0), (-6.964, 0.5556, 0.0), (-5.022, 0.5556, 0.0), (-3.08, 0.5556, 0.0), (-1.138, 0.5556, 0.0), (0.8036, 0.5556, 0.0), (2.745, 0.5556, 0.0), (4.687, 0.5556, 0.0), (6.629, 0.5556, 0.0), (8.571, 0.5556, 0.0), (-8.905, 1.667, 0.0), (-6.964, 1.667, 0.0), (-5.022, 1.667, 0.0), (-3.08, 1.667, 0.0), (-1.138, 1.667, 0.0), (0.8036, 1.667, 0.0), (2.745, 1.667, 0.0), (4.687, 1.667, 0.0), (6.629, 1.667, 0.0), (8.571, 1.667, 0.0), (-8.905, 2.778, 0.0), (-6.964, 2.778, 0.0), (-5.022, 2.778, 0.0), (-3.08, 2.778, 0.0), (-1.138, 2.778, 0.0), (0.8036, 2.778, 0.0), (2.745, 2.778, 0.0), (4.687, 2.778, 0.0), (6.629, 2.778, 0.0), (8.571, 2.778, 0.0), (-8.905, 3.889, 0.0), (-6.964, 3.889, 0.0), (-5.022, 3.889, 0.0), (-3.08, 3.889, 0.0), (-1.138, 3.889, 0.0), (0.8036, 3.889, 0.0), (2.745, 3.889, 0.0), (4.687, 3.889, 0.0), (6.629, 3.889, 0.0), (8.571, 3.889, 0.0), (-8.905, 5.0, 0.0), (-6.964, 5.0, 0.0), (-5.022, 5.0, 0.0), (-3.08, 5.0, 0.0), (-1.138, 5.0, 0.0), (0.8036, 5.0, 0.0), (2.745, 5.0, 0.0), (4.687, 5.0, 0.0), (6.629, 5.0, 0.0), (8.571, 5.0, 0.0), (-8.905, 6.0, 1.0), (-6.964, 6.0, 1.0), (-5.022, 6.0, 1.0), (-3.08, 6.0, 1.0), (-1.138, 6.0, 1.0), (0.8036, 6.0, 1.0), (2.745, 6.0, 1.0), (4.687, 6.0, 1.0), (6.629, 6.0, 1.0), (8.571, 6.0, 1.0), (-8.905, 6.0, 7.0), (-6.964, 6.0, 7.0), (-5.022, 6.0, 7.0), (-3.08, 6.0, 7.0), (-1.138, 6.0, 7.0), (0.8036, 6.0, 7.0), (2.745, 6.0, 7.0), (4.687, 6.0, 7.0), (6.629, 6.0, 7.0), (8.571, 6.0, 7.0), (6.629, 6.0, 4.0), (8.571, 6.0, 4.0), (4.687, 6.0, 4.0), (2.745, 6.0, 4.0), (0.8036, 6.0, 4.0), (-1.138, 6.0, 4.0), (-3.08, 6.0, 4.0), (-5.022, 6.0, 4.0), (-6.964, 6.0, 4.0), (-8.905, 6.0, 4.0), (8.571, 6.0, 5.5), (6.629, 6.0, 5.5), (4.687, 6.0, 5.5), (2.745, 6.0, 5.5), (0.8036, 6.0, 5.5), (-1.138, 6.0, 5.5), (-3.08, 6.0, 5.5), (-5.022, 6.0, 5.5), (-6.964, 6.0, 5.5), (-8.905, 6.0, 5.5), (6.629, 6.0, 2.5), (4.687, 6.0, 2.5), (2.745, 6.0, 2.5), (0.8036, 6.0, 2.5), (-1.138, 6.0, 2.5), (-3.08, 6.0, 2.5), (-5.022, 6.0, 2.5), (-6.964, 6.0, 2.5), (-8.905, 6.0, 2.5), (8.571, 6.0, 2.5), (6.629, 5.904, 0.4689), (8.571, 5.904, 0.4689), (4.687, 5.904, 0.4689), (2.745, 5.904, 0.4689), (0.8036, 5.904, 0.4689), (-1.138, 5.904, 0.4689), (-3.08, 5.904, 0.4689), (-5.022, 5.904, 0.4689), (-6.964, 5.904, 0.4689), (-8.905, 5.904, 0.4689), (6.629, 5.413, 0.1102), (4.687, 5.413, 0.1102), (2.745, 5.413, 0.1102), (0.8036, 5.413, 0.1102), (-1.138, 5.413, 0.1102), (-3.08, 5.413, 0.1102), (-5.022, 5.413, 0.1102), (-6.964, 5.413, 0.1102), (-8.905, 5.413, 0.1102), (8.571, 5.413, 0.1102), (6.629, 5.705, 0.243), (4.687, 5.705, 0.243), (2.745, 5.705, 0.243), (0.8036, 5.705, 0.243), (-1.138, 5.705, 0.243), (-3.08, 5.705, 0.243), (-5.022, 5.705, 0.243), (-6.964, 5.705, 0.243), (-8.905, 5.705, 0.243), (8.571, 5.705, 0.243)], [], [(0, 1, 11, 10), (1, 2, 12, 11), (2, 3, 13, 12), (3, 4, 14, 13), (4, 5, 15, 14), (5, 6, 16, 15), (6, 7, 17, 16), (7, 8, 18, 17), (8, 9, 19, 18), (10, 11, 21, 20), (11, 12, 22, 21), (12, 13, 23, 22), (13, 14, 24, 23), (14, 15, 25, 24), (15, 16, 26, 25), (16, 17, 27, 26), (17, 18, 28, 27), (18, 19, 29, 28), (20, 21, 31, 30), (21, 22, 32, 31), (22, 23, 33, 32), (23, 24, 34, 33), (24, 25, 35, 34), (25, 26, 36, 35), (26, 27, 37, 36), (27, 28, 38, 37), (28, 29, 39, 38), (30, 31, 41, 40), (31, 32, 42, 41), (32, 33, 43, 42), (33, 34, 44, 43), (34, 35, 45, 44), (35, 36, 46, 45), (36, 37, 47, 46), (37, 38, 48, 47), (38, 39, 49, 48), (40, 41, 51, 50), (41, 42, 52, 51), (42, 43, 53, 52), (43, 44, 54, 53), (44, 45, 55, 54), (45, 46, 56, 55), (46, 47, 57, 56), (47, 48, 58, 57), (48, 49, 59, 58), (50, 51, 61, 60), (51, 52, 62, 61), (52, 53, 63, 62), (53, 54, 64, 63), (54, 55, 65, 64), (55, 56, 66, 65), (56, 57, 67, 66), (57, 58, 68, 67), (58, 59, 69, 68), (60, 61, 71, 70), (61, 62, 72, 71), (62, 63, 73, 72), (63, 64, 74, 73), (64, 65, 75, 74), (65, 66, 76, 75), (66, 67, 77, 76), (67, 68, 78, 77), (68, 69, 79, 78), (70, 71, 81, 80), (71, 72, 82, 81), (72, 73, 83, 82), (73, 74, 84, 83), (74, 75, 85, 84), (75, 76, 86, 85), (76, 77, 87, 86), (77, 78, 88, 87), (78, 79, 89, 88), (80, 81, 91, 90), (81, 82, 92, 91), (82, 83, 93, 92), (83, 84, 94, 93), (84, 85, 95, 94), (85, 86, 96, 95), (86, 87, 97, 96), (87, 88, 98, 97), (88, 89, 99, 98), (150, 151, 109, 108), (152, 150, 108, 107), (153, 152, 107, 106), (154, 153, 106, 105), (155, 154, 105, 104), (156, 155, 104, 103), (157, 156, 103, 102), (158, 157, 102, 101), (159, 158, 101, 100), (131, 130, 119, 118), (132, 131, 118, 117), (133, 132, 117, 116), (134, 133, 116, 115), (135, 134, 115, 114), (136, 135, 114, 113), (137, 136, 113, 112), (138, 137, 112, 111), (139, 138, 111, 110), (140, 149, 121, 120), (141, 140, 120, 122), (142, 141, 122, 123), (143, 142, 123, 124), (144, 143, 124, 125), (145, 144, 125, 126), (146, 145, 126, 127), (147, 146, 127, 128), (148, 147, 128, 129), (120, 121, 130, 131), (122, 120, 131, 132), (123, 122, 132, 133), (124, 123, 133, 134), (125, 124, 134, 135), (126, 125, 135, 136), (127, 126, 136, 137), (128, 127, 137, 138), (129, 128, 138, 139), (108, 109, 149, 140), (107, 108, 140, 141), (106, 107, 141, 142), (105, 106, 142, 143), (104, 105, 143, 144), (103, 104, 144, 145), (102, 103, 145, 146), (101, 102, 146, 147), (100, 101, 147, 148), (170, 179, 151, 150), (171, 170, 150, 152), (172, 171, 152, 153), (173, 172, 153, 154), (174, 173, 154, 155), (175, 174, 155, 156), (176, 175, 156, 157), (177, 176, 157, 158), (178, 177, 158, 159), (98, 99, 169, 160), (97, 98, 160, 161), (96, 97, 161, 162), (95, 96, 162, 163), (94, 95, 163, 164), (93, 94, 164, 165), (92, 93, 165, 166), (91, 92, 166, 167), (90, 91, 167, 168), (160, 169, 179, 170), (161, 160, 170, 171), (162, 161, 171, 172), (163, 162, 172, 173), (164, 163, 173, 174), (165, 164, 174, 175), (166, 165, 175, 176), (167, 166, 176, 177), (168, 167, 177, 178)])
me_background.polygons.foreach_set('use_smooth', [True] * 153)
_uv = me_background.uv_layers.new(name='UVMap')
_uv.uv.foreach_set('vector', [0.000169, 9.966e-05, 0.1105, 0.0001097, 0.1105, 0.06326, 0.0001628, 0.06325, 0.1105, 0.0001097, 0.2209, 0.0001175, 0.2209, 0.06327, 0.1105, 0.06326, 0.2209, 0.0001175, 0.3313, 0.0001231, 0.3313, 0.06327, 0.2209, 0.06327, 0.3313, 0.0001231, 0.4416, 0.0001268, 0.4416, 0.06328, 0.3313, 0.06327, 0.4416, 0.0001268, 0.552, 0.000128, 0.552, 0.06328, 0.4416, 0.06328, 0.552, 0.000128, 0.6624, 0.0001268, 0.6624, 0.06328, 0.552, 0.06328, 0.6624, 0.0001268, 0.7727, 0.0001231, 0.7727, 0.06327, 0.6624, 0.06328, 0.7727, 0.0001231, 0.8831, 0.0001179, 0.8831, 0.06327, 0.7727, 0.06327, 0.8831, 0.0001179, 0.9935, 0.0001118, 0.9935, 0.06326, 0.8831, 0.06327, 0.0001628, 0.06325, 0.1105, 0.06326, 0.1105, 0.1264, 0.0001567, 0.1264, 0.1105, 0.06326, 0.2209, 0.06327, 0.2209, 0.1264, 0.1105, 0.1264, 0.2209, 0.06327, 0.3313, 0.06327, 0.3313, 0.1264, 0.2209, 0.1264, 0.3313, 0.06327, 0.4416, 0.06328, 0.4416, 0.1264, 0.3313, 0.1264, 0.4416, 0.06328, 0.552, 0.06328, 0.552, 0.1264, 0.4416, 0.1264, 0.552, 0.06328, 0.6624, 0.06328, 0.6624, 0.1264, 0.552, 0.1264, 0.6624, 0.06328, 0.7727, 0.06327, 0.7727, 0.1264, 0.6624, 0.1264, 0.7727, 0.06327, 0.8831, 0.06327, 0.8831, 0.1264, 0.7727, 0.1264, 0.8831, 0.06327, 0.9935, 0.06326, 0.9935, 0.1264, 0.8831, 0.1264, 0.0001567, 0.1264, 0.1105, 0.1264, 0.1105, 0.1896, 0.0001507, 0.1896, 0.1105, 0.1264, 0.2209, 0.1264, 0.2209, 0.1896, 0.1105, 0.1896, 0.2209, 0.1264, 0.3313, 0.1264, 0.3313, 0.1896, 0.2209, 0.1896, 0.3313, 0.1264, 0.4416, 0.1264, 0.4416, 0.1896, 0.3313, 0.1896, 0.4416, 0.1264, 0.552, 0.1264, 0.552, 0.1896, 0.4416, 0.1896, 0.552, 0.1264, 0.6624, 0.1264, 0.6624, 0.1896, 0.552, 0.1896, 0.6624, 0.1264, 0.7727, 0.1264, 0.7727, 0.1896, 0.6624, 0.1896, 0.7727, 0.1264, 0.8831, 0.1264, 0.8831, 0.1896, 0.7727, 0.1896, 0.8831, 0.1264, 0.9935, 0.1264, 0.9935, 0.1896, 0.8831, 0.1896, 0.0001507, 0.1896, 0.1105, 0.1896, 0.1105, 0.2527, 0.0001449, 0.2527, 0.1105, 0.1896, 0.2209, 0.1896, 0.2209, 0.2527, 0.1105, 0.2527, 0.2209, 0.1896, 0.3313, 0.1896, 0.3313, 0.2527, 0.2209, 0.2527, 0.3313, 0.1896, 0.4416, 0.1896, 0.4416, 0.2527, 0.3313, 0.2527, 0.4416, 0.1896, 0.552, 0.1896, 0.552, 0.2527, 0.4416, 0.2527, 0.552, 0.1896, 0.6624, 0.1896, 0.6624, 0.2527, 0.552, 0.2527, 0.6624, 0.1896, 0.7727, 0.1896, 0.7727, 0.2527, 0.6624, 0.2527, 0.7727, 0.1896, 0.8831, 0.1896, 0.8831, 0.2527, 0.7727, 0.2527, 0.8831, 0.1896, 0.9935, 0.1896, 0.9935, 0.2527, 0.8831, 0.2527, 0.0001449, 0.2527, 0.1105, 0.2527, 0.1105, 0.3159, 0.0001393, 0.3159, 0.1105, 0.2527, 0.2209, 0.2527, 0.2209, 0.3159, 0.1105, 0.3159, 0.2209, 0.2527, 0.3313, 0.2527, 0.3313, 0.3159, 0.2209, 0.3159, 0.3313, 0.2527, 0.4416, 0.2527, 0.4416, 0.3159, 0.3313, 0.3159, 0.4416, 0.2527, 0.552, 0.2527, 0.552, 0.3159, 0.4416, 0.3159, 0.552, 0.2527, 0.6624, 0.2527, 0.6624, 0.3159, 0.552, 0.3159, 0.6624, 0.2527, 0.7727, 0.2527, 0.7727, 0.3159, 0.6624, 0.3159, 0.7727, 0.2527, 0.8831, 0.2527, 0.8831, 0.3159, 0.7727, 0.3159, 0.8831, 0.2527, 0.9935, 0.2527, 0.9935, 0.3159, 0.8831, 0.3159, 0.0001393, 0.3159, 0.1105, 0.3159, 0.1105, 0.379, 0.000134, 0.379, 0.1105, 0.3159, 0.2209, 0.3159, 0.2209, 0.379, 0.1105, 0.379, 0.2209, 0.3159, 0.3313, 0.3159, 0.3313, 0.379, 0.2209, 0.379, 0.3313, 0.3159, 0.4416, 0.3159, 0.4416, 0.379, 0.3313, 0.379, 0.4416, 0.3159, 0.552, 0.3159, 0.552, 0.379, 0.4416, 0.379, 0.552, 0.3159, 0.6624, 0.3159, 0.6624, 0.379, 0.552, 0.379, 0.6624, 0.3159, 0.7727, 0.3159, 0.7727, 0.379, 0.6624, 0.379, 0.7727, 0.3159, 0.8831, 0.3159, 0.8831, 0.379, 0.7727, 0.379, 0.8831, 0.3159, 0.9935, 0.3159, 0.9935, 0.379, 0.8831, 0.379, 0.000134, 0.379, 0.1105, 0.379, 0.1105, 0.4422, 0.0001289, 0.4422, 0.1105, 0.379, 0.2209, 0.379, 0.2209, 0.4422, 0.1105, 0.4422, 0.2209, 0.379, 0.3313, 0.379, 0.3313, 0.4422, 0.2209, 0.4422, 0.3313, 0.379, 0.4416, 0.379, 0.4416, 0.4422, 0.3313, 0.4422, 0.4416, 0.379, 0.552, 0.379, 0.552, 0.4422, 0.4416, 0.4422, 0.552, 0.379, 0.6624, 0.379, 0.6624, 0.4422, 0.552, 0.4422, 0.6624, 0.379, 0.7727, 0.379, 0.7727, 0.4422, 0.6624, 0.4422, 0.7727, 0.379, 0.8831, 0.379, 0.8831, 0.4422, 0.7727, 0.4422, 0.8831, 0.379, 0.9935, 0.379, 0.9935, 0.4422, 0.8831, 0.4422, 0.0001289, 0.4422, 0.1105, 0.4422, 0.1105, 0.5053, 0.0001239, 0.5053, 0.1105, 0.4422, 0.2209, 0.4422, 0.2209, 0.5054, 0.1105, 0.5053, 0.2209, 0.4422, 0.3313, 0.4422, 0.3313, 0.5054, 0.2209, 0.5054, 0.3313, 0.4422, 0.4416, 0.4422, 0.4416, 0.5054, 0.3313, 0.5054, 0.4416, 0.4422, 0.552, 0.4422, 0.552, 0.5054, 0.4416, 0.5054, 0.552, 0.4422, 0.6624, 0.4422, 0.6624, 0.5054, 0.552, 0.5054, 0.6624, 0.4422, 0.7727, 0.4422, 0.7728, 0.5053, 0.6624, 0.5054, 0.7727, 0.4422, 0.8831, 0.4422, 0.8831, 0.5053, 0.7728, 0.5053, 0.8831, 0.4422, 0.9935, 0.4422, 0.9935, 0.5053, 0.8831, 0.5053, 0.0001239, 0.5053, 0.1105, 0.5053, 0.1105, 0.5685, 0.0001193, 0.5685, 0.1105, 0.5053, 0.2209, 0.5054, 0.2209, 0.5685, 0.1105, 0.5685, 0.2209, 0.5054, 0.3313, 0.5054, 0.3313, 0.5685, 0.2209, 0.5685, 0.3313, 0.5054, 0.4416, 0.5054, 0.4416, 0.5685, 0.3313, 0.5685, 0.4416, 0.5054, 0.552, 0.5054, 0.552, 0.5685, 0.4416, 0.5685, 0.552, 0.5054, 0.6624, 0.5054, 0.6624, 0.5685, 0.552, 0.5685, 0.6624, 0.5054, 0.7728, 0.5053, 0.7728, 0.5685, 0.6624, 0.5685, 0.7728, 0.5053, 0.8831, 0.5053, 0.8831, 0.5685, 0.7728, 0.5685, 0.8831, 0.5053, 0.9935, 0.5053, 0.9935, 0.5685, 0.8831, 0.5685, 0.8831, 0.6281, 0.9935, 0.6281, 0.9935, 0.6588, 0.8831, 0.6588, 0.7728, 0.6281, 0.8831, 0.6281, 0.8831, 0.6588, 0.7728, 0.6588, 0.6624, 0.6282, 0.7728, 0.6281, 0.7728, 0.6588, 0.6624, 0.6588, 0.552, 0.6282, 0.6624, 0.6282, 0.6624, 0.6588, 0.552, 0.6588, 0.4416, 0.6282, 0.552, 0.6282, 0.552, 0.6588, 0.4416, 0.6588, 0.3313, 0.6282, 0.4416, 0.6282, 0.4416, 0.6588, 0.3312, 0.6588, 0.2209, 0.6282, 0.3313, 0.6282, 0.3312, 0.6588, 0.2209, 0.6588, 0.1105, 0.6282, 0.2209, 0.6282, 0.2209, 0.6588, 0.1105, 0.6588, 0.0001147, 0.6281, 0.1105, 0.6282, 0.1105, 0.6588, 0.0001131, 0.6588, 0.8832, 0.9146, 0.9935, 0.9146, 0.9935, 0.9999, 0.8832, 0.9999, 0.7728, 0.9146, 0.8832, 0.9146, 0.8832, 0.9999, 0.7728, 0.9999, 0.6624, 0.9146, 0.7728, 0.9146, 0.7728, 0.9999, 0.6624, 0.9999, 0.552, 0.9146, 0.6624, 0.9146, 0.6624, 0.9999, 0.552, 0.9999, 0.4416, 0.9146, 0.552, 0.9146, 0.552, 0.9999, 0.4416, 0.9999, 0.3312, 0.9146, 0.4416, 0.9146, 0.4416, 0.9999, 0.3312, 0.9999, 0.2209, 0.9146, 0.3312, 0.9146, 0.3312, 0.9999, 0.2209, 0.9999, 0.1105, 0.9146, 0.2209, 0.9146, 0.2209, 0.9999, 0.1105, 0.9999, 0.0001029, 0.9146, 0.1105, 0.9146, 0.1105, 0.9999, 9.966e-05, 0.9999, 0.8831, 0.7441, 0.9935, 0.7441, 0.9935, 0.8293, 0.8832, 0.8294, 0.7728, 0.7441, 0.8831, 0.7441, 0.8832, 0.8294, 0.7728, 0.8294, 0.6624, 0.7441, 0.7728, 0.7441, 0.7728, 0.8294, 0.6624, 0.8294, 0.552, 0.7441, 0.6624, 0.7441, 0.6624, 0.8294, 0.552, 0.8294, 0.4416, 0.7441, 0.552, 0.7441, 0.552, 0.8294, 0.4416, 0.8294, 0.3312, 0.7441, 0.4416, 0.7441, 0.4416, 0.8294, 0.3312, 0.8294, 0.2209, 0.7441, 0.3312, 0.7441, 0.3312, 0.8294, 0.2209, 0.8294, 0.1105, 0.7441, 0.2209, 0.7441, 0.2209, 0.8294, 0.1105, 0.8294, 0.0001095, 0.7441, 0.1105, 0.7441, 0.1105, 0.8294, 0.0001063, 0.8294, 0.8832, 0.8294, 0.9935, 0.8293, 0.9935, 0.9146, 0.8832, 0.9146, 0.7728, 0.8294, 0.8832, 0.8294, 0.8832, 0.9146, 0.7728, 0.9146, 0.6624, 0.8294, 0.7728, 0.8294, 0.7728, 0.9146, 0.6624, 0.9146, 0.552, 0.8294, 0.6624, 0.8294, 0.6624, 0.9146, 0.552, 0.9146, 0.4416, 0.8294, 0.552, 0.8294, 0.552, 0.9146, 0.4416, 0.9146, 0.3312, 0.8294, 0.4416, 0.8294, 0.4416, 0.9146, 0.3312, 0.9146, 0.2209, 0.8294, 0.3312, 0.8294, 0.3312, 0.9146, 0.2209, 0.9146, 0.1105, 0.8294, 0.2209, 0.8294, 0.2209, 0.9146, 0.1105, 0.9146, 0.0001063, 0.8294, 0.1105, 0.8294, 0.1105, 0.9146, 0.0001029, 0.9146, 0.8831, 0.6588, 0.9935, 0.6588, 0.9935, 0.7441, 0.8831, 0.7441, 0.7728, 0.6588, 0.8831, 0.6588, 0.8831, 0.7441, 0.7728, 0.7441, 0.6624, 0.6588, 0.7728, 0.6588, 0.7728, 0.7441, 0.6624, 0.7441, 0.552, 0.6588, 0.6624, 0.6588, 0.6624, 0.7441, 0.552, 0.7441, 0.4416, 0.6588, 0.552, 0.6588, 0.552, 0.7441, 0.4416, 0.7441, 0.3312, 0.6588, 0.4416, 0.6588, 0.4416, 0.7441, 0.3312, 0.7441, 0.2209, 0.6588, 0.3312, 0.6588, 0.3312, 0.7441, 0.2209, 0.7441, 0.1105, 0.6588, 0.2209, 0.6588, 0.2209, 0.7441, 0.1105, 0.7441, 0.0001131, 0.6588, 0.1105, 0.6588, 0.1105, 0.7441, 0.0001095, 0.7441, 0.8831, 0.611, 0.9935, 0.611, 0.9935, 0.6281, 0.8831, 0.6281, 0.7728, 0.611, 0.8831, 0.611, 0.8831, 0.6281, 0.7728, 0.6281, 0.6624, 0.611, 0.7728, 0.611, 0.7728, 0.6281, 0.6624, 0.6282, 0.552, 0.611, 0.6624, 0.611, 0.6624, 0.6282, 0.552, 0.6282, 0.4416, 0.6111, 0.552, 0.611, 0.552, 0.6282, 0.4416, 0.6282, 0.3313, 0.611, 0.4416, 0.6111, 0.4416, 0.6282, 0.3313, 0.6282, 0.2209, 0.611, 0.3313, 0.611, 0.3313, 0.6282, 0.2209, 0.6282, 0.1105, 0.611, 0.2209, 0.611, 0.2209, 0.6282, 0.1105, 0.6282, 0.0001159, 0.611, 0.1105, 0.611, 0.1105, 0.6282, 0.0001147, 0.6281, 0.8831, 0.5685, 0.9935, 0.5685, 0.9935, 0.5928, 0.8831, 0.5928, 0.7728, 0.5685, 0.8831, 0.5685, 0.8831, 0.5928, 0.7728, 0.5928, 0.6624, 0.5685, 0.7728, 0.5685, 0.7728, 0.5928, 0.6624, 0.5928, 0.552, 0.5685, 0.6624, 0.5685, 0.6624, 0.5928, 0.552, 0.5928, 0.4416, 0.5685, 0.552, 0.5685, 0.552, 0.5928, 0.4416, 0.5928, 0.3313, 0.5685, 0.4416, 0.5685, 0.4416, 0.5928, 0.3313, 0.5928, 0.2209, 0.5685, 0.3313, 0.5685, 0.3313, 0.5928, 0.2209, 0.5928, 0.1105, 0.5685, 0.2209, 0.5685, 0.2209, 0.5928, 0.1105, 0.5928, 0.0001193, 0.5685, 0.1105, 0.5685, 0.1105, 0.5928, 0.0001174, 0.5928, 0.8831, 0.5928, 0.9935, 0.5928, 0.9935, 0.611, 0.8831, 0.611, 0.7728, 0.5928, 0.8831, 0.5928, 0.8831, 0.611, 0.7728, 0.611, 0.6624, 0.5928, 0.7728, 0.5928, 0.7728, 0.611, 0.6624, 0.611, 0.552, 0.5928, 0.6624, 0.5928, 0.6624, 0.611, 0.552, 0.611, 0.4416, 0.5928, 0.552, 0.5928, 0.552, 0.611, 0.4416, 0.6111, 0.3313, 0.5928, 0.4416, 0.5928, 0.4416, 0.6111, 0.3313, 0.611, 0.2209, 0.5928, 0.3313, 0.5928, 0.3313, 0.611, 0.2209, 0.611, 0.1105, 0.5928, 0.2209, 0.5928, 0.2209, 0.611, 0.1105, 0.611, 0.0001174, 0.5928, 0.1105, 0.5928, 0.1105, 0.611, 0.0001159, 0.611])
me_background.materials.append(mat_diffuse_material)
me_background.use_remesh_preserve_volume = False
me_background.use_remesh_preserve_attributes = False
me_background.use_mirror_vertex_groups = False
me_background.update()

# ---- objects
ob_sphere_light = bpy.data.objects.new('sphere_light', me_sphere_light)
ob_teapot = bpy.data.objects.new('teapot', me_teapot)
ob_right_wall = bpy.data.objects.new('right_wall', me_right_wall)
ob_left_wall = bpy.data.objects.new('left_wall', me_left_wall)
ob_right_light = bpy.data.objects.new('right_light', me_right_light)
ob_left_light = bpy.data.objects.new('left_light', me_left_light)
ob_top_light = bpy.data.objects.new('top_light', me_top_light)
ob_background = bpy.data.objects.new('background', me_background)
ob_lookat = bpy.data.objects.new('LookAt', None)
ob_camera = bpy.data.objects.new('Camera', cam_camera)

# ---- transforms, parenting, visibility, modifiers, constraints
ob_sphere_light.location = (1.404, 2.622, 1.398)
ob_sphere_light.scale = (0.594, 0.594, 0.594)
ob_sphere_light.lineart.crease_threshold = 0.0
ob_teapot.location = (0.0, 0.0, 0.9302)
ob_teapot.lineart.crease_threshold = 0.0
_m = ob_teapot.modifiers.new('Subsurf', 'SUBSURF')
_m.uv_smooth = 'PRESERVE_CORNERS'
_m.quality = 2
_m.levels = 2
_m.show_only_control_edges = False
ob_right_wall.location = (8.637, 0.0, 4.144)
ob_right_wall.rotation_euler = (0.0, 1.571, 0.0)
ob_right_wall.scale = (5.531, 5.531, -5.531)
ob_right_wall.lineart.crease_threshold = 0.0
ob_left_wall.location = (-9.133, 0.0, 4.144)
ob_left_wall.rotation_euler = (0.0, 1.571, 0.0)
ob_left_wall.scale = (5.531, 5.531, 5.531)
ob_left_wall.lineart.crease_threshold = 0.0
ob_right_light.location = (8.038, 0.0, 4.411)
ob_right_light.rotation_euler = (0.0, 1.571, 0.0)
ob_right_light.scale = (1.0, 1.0, -1.0)
ob_right_light.lineart.crease_threshold = 0.0
ob_left_light.location = (-8.476, 0.0, 4.411)
ob_left_light.rotation_euler = (0.0, 1.571, 0.0)
ob_left_light.lineart.crease_threshold = 0.0
ob_top_light.location = (0.0, 0.0, 6.455)
ob_top_light.lineart.crease_threshold = 0.0
ob_background.location = (0.0, 0.0, 0.0)
ob_background.lineart.crease_threshold = 0.0
ob_lookat.location = (4.935e-16, -0.7966, 1.376)
ob_lookat.empty_image_offset = (0.0, 0.0)
ob_lookat.lineart.crease_threshold = 0.0
ob_camera.location = (2.438e-15, -8.825, 3.937)
ob_camera.lock_rotations_4d = False
ob_camera.empty_display_type = 'ARROWS'
ob_camera.color = (0.0, 0.0, 0.0, 0.0)
ob_camera.display_type = 'WIRE'
ob_camera.show_axis = True
ob_camera.lineart.crease_threshold = 0.0
_c = ob_camera.constraints.new('TRACK_TO'); _c.name = 'TrackTo'
_c.target = ob_lookat

# ---- collection membership
col_collection_1.objects.link(ob_sphere_light)
col_collection_1.objects.link(ob_teapot)
col_collection_1.objects.link(ob_right_wall)
col_collection_1.objects.link(ob_left_wall)
col_collection_1.objects.link(ob_right_light)
col_collection_1.objects.link(ob_left_light)
col_collection_1.objects.link(ob_top_light)
col_collection_1.objects.link(ob_background)
col_collection_20.objects.link(ob_lookat)
col_collection_20.objects.link(ob_camera)

# ---- scene / render settings (as saved in the file)
scene.camera = ob_camera
scene.frame_start = 1; scene.frame_end = 250; scene.frame_set(5)
scene.render.engine = 'CYCLES'
scene.render.image_settings.file_format = 'OPEN_EXR_MULTILAYER'
scene.render.image_settings.color_depth = '32'
scene.render.image_settings.compression = 90
scene.render.resolution_x = 768
scene.render.resolution_y = 576
scene.render.fps = 25
scene.render.dither_intensity = 0.0
scene.render.bake_margin = 2
scene.render.bake_bias = 0.0
scene.cycles.shading_system = True
scene.cycles.preview_pause = True
scene.cycles.use_denoising = False
scene.cycles.samples = 32
scene.cycles.sampling_pattern = 'TABULATED_SOBOL'
scene.cycles.light_sampling_threshold = 0.0
scene.cycles.use_adaptive_sampling = False
scene.cycles.use_light_tree = False
scene.cycles.blur_glossy = 0.0
scene.cycles.volume_bounces = 1
scene.cycles.pixel_filter_type = 'GAUSSIAN'
scene.cycles.sample_clamp_indirect = 0.0
scene.view_settings.view_transform = 'Standard'
bpy.context.view_layer.update()
